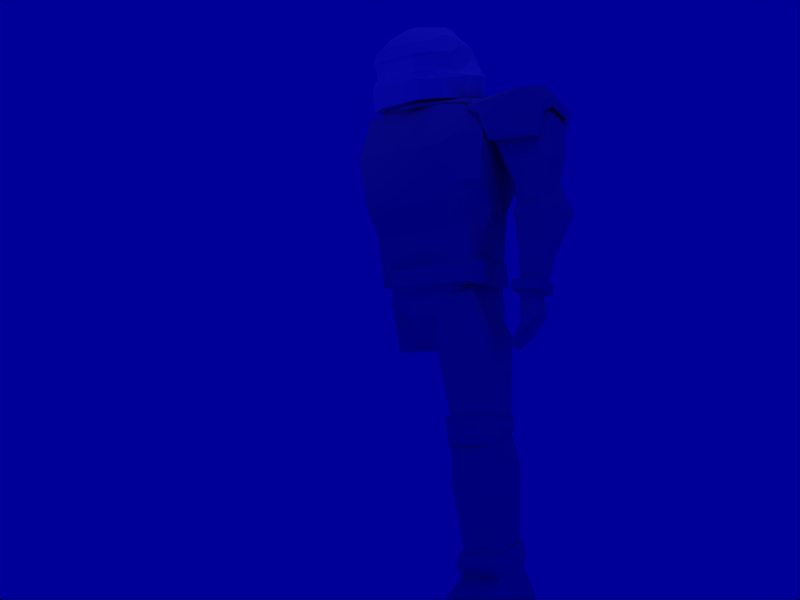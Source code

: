 # Source: helmet11.blend  (saved by Blender 2.23.0; exported with 4.5.12 LTS)
import bpy
from mathutils import Matrix  # noqa: F401  (used for matrix-valued properties, if any)

bpy.ops.wm.read_factory_settings(use_empty=True)
scene = bpy.context.scene
scene.name = '1'

# ---- collections
col_collection_1 = bpy.data.collections.new('Collection 1'); scene.collection.children.link(col_collection_1)

# ---- materials (node trees are filled in below, after node groups)
mat_material = bpy.data.materials.new('Material')
mat_material.alpha_threshold = 0.0
mat_material.preview_render_type = 'FLAT'
mat_material.diffuse_color = (1.0, 1.0, 1.0, 1.0)
mat_material.roughness = 0.0
mat_material.specular_intensity = 0.1439
mat_material.line_color = (0.0, 0.0, 0.0, 1.0)

# ---- material node trees

# ---- world
world_world = bpy.data.worlds.new('World'); scene.world = world_world
world_world.color = (0.0, 0.0, 0.6)
world_world.use_sun_shadow = False
world_world.sun_shadow_jitter_overblur = 0.0
world_world.cycles.sampling_method = 'MANUAL'
world_world.cycles.sample_map_resolution = 256

# ---- cameras
cam_camera = bpy.data.cameras.new('Camera')
cam_camera.passepartout_alpha = 0.2
cam_camera.clip_end = 100.0
cam_camera.lens = 39.48
cam_camera.ortho_scale = 6.484
cam_camera.show_passepartout = False
cam_camera.show_safe_areas = True
cam_camera.dof.focus_distance = 0.0
cam_camera.dof.aperture_fstop = 128.0

# ---- lights
light_lamp_003 = bpy.data.lights.new('Lamp.003', 'SPOT')
light_lamp_003.transmission_factor = 0.0
light_lamp_003.energy = 100.0
light_lamp_003.shadow_buffer_clip_start = 0.5
light_lamp_003.shadow_maximum_resolution = 0.006
light_lamp_003.use_absolute_resolution = True
light_lamp_003.spot_blend = 0.4747
light_lamp_003.cycles.use_multiple_importance_sampling = False
light_lamp_002 = bpy.data.lights.new('Lamp.002', 'SPOT')
light_lamp_002.transmission_factor = 0.0
light_lamp_002.energy = 100.0
light_lamp_002.shadow_buffer_clip_start = 0.5
light_lamp_002.shadow_maximum_resolution = 0.006
light_lamp_002.use_absolute_resolution = True
light_lamp_002.spot_blend = 0.7864
light_lamp_002.spot_size = 0.9477
light_lamp_002.cycles.use_multiple_importance_sampling = False
light_lamp_001 = bpy.data.lights.new('Lamp.001', 'SPOT')
light_lamp_001.transmission_factor = 0.0
light_lamp_001.energy = 100.0
light_lamp_001.shadow_buffer_clip_start = 0.5
light_lamp_001.shadow_maximum_resolution = 0.006
light_lamp_001.use_absolute_resolution = True
light_lamp_001.spot_blend = 0.4877
light_lamp_001.cycles.use_multiple_importance_sampling = False
light_lamp = bpy.data.lights.new('Lamp', 'SPOT')
light_lamp.transmission_factor = 0.0
light_lamp.energy = 100.0
light_lamp.shadow_buffer_clip_start = 0.5
light_lamp.shadow_maximum_resolution = 0.006
light_lamp.use_absolute_resolution = True
light_lamp.spot_blend = 0.6435
light_lamp.cycles.use_multiple_importance_sampling = False

# ---- meshes
me_cube_008 = bpy.data.meshes.new('Cube.008')
me_cube_008.from_pydata([(0.4454, 0.2688, -0.3903), (0.4186, 0.08063, -0.4497), (-0.3271, 0.2513, -0.4383), (-0.3004, 0.4394, -0.379), (0.4454, 0.2281, 0.2197), (0.4186, 0.03997, 0.1604), (-0.3271, 0.2106, 0.1718), (-0.3004, 0.3987, 0.2311), (-0.1697, 0.1832, 0.0406), (0.2612, 0.08457, 0.03402), (-0.1697, 0.2067, -0.3119), (0.2612, 0.1081, -0.3185), (0.2144, -0.3886, -0.2347), (-0.2959, -0.3861, -0.2699), (0.1466, -0.3728, 0.1178), (-0.249, -0.3574, 0.08267), (-0.3355, -0.6807, -0.1432), (-0.03438, -0.8096, -0.1705), (-0.3734, -0.6411, -0.366), (0.006565, -0.7573, -0.3934), (-0.2896, -0.3692, 0.04901), (-0.2877, -0.3332, -0.1771), (-0.2159, -0.01724, -0.2054), (-0.2159, -0.002712, 0.02307), (-0.48, -0.3871, -0.03701), (-0.4844, -0.3599, -0.1635), (-0.4147, -0.4445, -0.1443), (-0.4109, -0.4724, -0.01785), (-0.5122, -0.6277, -0.1851), (-0.5147, -0.5879, -0.2654), (-0.5634, -0.5695, -0.2671), (-0.5609, -0.6089, -0.1867), (-0.1219, -0.9326, -0.5547), (-0.3866, -0.8385, -0.5354), (-0.1324, -1.001, -0.3972), (-0.4081, -0.9042, -0.3778)], [], [(0, 1, 2, 3), (4, 7, 6, 5), (0, 4, 5, 1), (2, 6, 7, 3), (4, 0, 3, 7), (6, 2, 10, 8), (1, 5, 9, 11), (5, 6, 8, 9), (2, 1, 11, 10), (10, 11, 12, 13), (9, 8, 15, 14), (11, 9, 14, 12), (15, 13, 18, 16), (12, 14, 17, 19), (14, 15, 16, 17), (13, 12, 19, 18), (13, 15, 20, 21), (15, 8, 23, 20), (10, 13, 21, 22), (8, 10, 22, 23), (23, 22, 25, 24), (22, 21, 26, 25), (20, 23, 24, 27), (21, 20, 27, 26), (26, 27, 28, 29), (27, 24, 31, 28), (25, 26, 29, 30), (24, 25, 30, 31), (31, 30, 29, 28), (18, 19, 32, 33), (17, 16, 35, 34), (19, 17, 34, 32), (16, 18, 33, 35), (32, 34, 35, 33)])
me_cube_008.use_remesh_preserve_volume = False
me_cube_008.use_remesh_preserve_attributes = False
me_cube_008.use_mirror_vertex_groups = False
me_cube_008.update()
me_mesh_003 = bpy.data.meshes.new('Mesh.003')
me_mesh_003.from_pydata([(-1.18, 0.9457, 0.8063), (-1.423, 1.129, -0.66), (-1.423, -0.2125, -0.66), (-1.18, -0.2125, 0.8063), (1.0, 0.9457, 0.8063), (1.346, 1.129, -0.66), (1.14, -0.2125, -0.66), (0.7936, -0.2125, 0.8063), (0.4591, -1.216, 0.2691), (0.6896, -1.245, -0.6103), (-1.151, -1.216, 0.2691), (-1.313, -1.245, -0.6103), (-1.313, -1.176, -1.127), (0.6896, -1.176, -1.127), (1.14, -0.2125, -1.147), (1.346, 1.061, -1.132), (-1.423, -0.2125, -1.147), (-1.423, 1.061, -1.132), (0.3495, -1.496, -1.133), (-1.074, -1.496, -1.133), (-1.074, -1.563, -0.7455), (-0.9734, -1.563, -0.3661), (0.3495, -1.563, -0.7455), (0.2064, -1.563, -0.3661), (0.9957, -0.3585, 1.321), (1.202, 0.9373, 1.321), (-1.341, -0.3585, 1.321), (-1.341, 0.9373, 1.321), (-1.17, 0.9484, 2.119), (-1.188, -0.2909, 1.99), (1.126, 0.9484, 2.119), (0.9245, -0.2909, 1.99), (-1.297, 0.3337, 2.036), (1.098, 0.3337, 2.036), (0.004066, 0.9947, 2.103), (-0.1129, -0.3369, 1.969), (-0.05442, 0.3327, 2.175), (-1.043, 1.18, -0.9078), (0.9661, 1.18, -0.9078), (0.9661, 1.229, -0.5651), (0.7148, 1.096, 0.5274), (-1.043, 1.229, -0.5651), (-0.8663, 1.096, 0.5274), (-1.074, -1.496, -1.306), (0.3495, -1.496, -1.306), (-1.423, 1.061, -1.306), (-1.423, -0.2125, -1.32), (1.346, 1.061, -1.306), (1.14, -0.2125, -1.32), (0.6896, -1.176, -1.301), (-1.313, -1.176, -1.301)], [], [(0, 1, 2, 3), (4, 7, 6, 5), (7, 3, 10, 8), (6, 7, 8, 9), (3, 2, 11, 10), (11, 2, 16, 12), (6, 9, 13, 14), (5, 6, 14, 15), (2, 1, 17, 16), (13, 9, 22, 18), (11, 12, 19, 20), (10, 11, 20, 21), (9, 8, 23, 22), (8, 10, 21, 23), (20, 22, 23, 21), (22, 20, 19, 18), (3, 7, 24, 26), (4, 0, 27, 25), (7, 4, 25, 24), (0, 3, 26, 27), (26, 29, 32), (25, 30, 33), (27, 28, 34), (24, 31, 35), (30, 34, 36, 33), (28, 32, 36, 34), (29, 35, 36, 32), (31, 33, 36, 35), (35, 29, 26), (35, 26, 24), (34, 30, 25), (34, 25, 27), (33, 31, 24), (33, 24, 25), (32, 28, 27), (32, 27, 26), (17, 1, 41, 37), (15, 17, 37, 38), (5, 15, 38, 39), (0, 4, 40, 42), (4, 5, 39, 40), (1, 0, 42, 41), (42, 40, 39, 41), (41, 39, 38, 37), (19, 12, 50, 43), (18, 19, 43, 44), (13, 18, 44, 49), (17, 15, 47, 45), (16, 17, 45, 46), (15, 14, 48, 47), (14, 13, 49, 48), (12, 16, 46, 50), (45, 47, 48, 46), (46, 48, 49, 50), (50, 49, 44, 43)])
me_mesh_003.use_remesh_preserve_volume = False
me_mesh_003.use_remesh_preserve_attributes = False
me_mesh_003.use_mirror_vertex_groups = False
me_mesh_003.update()
me_mesh_002 = bpy.data.meshes.new('Mesh.002')
me_mesh_002.from_pydata([(-2.97, 1.446, 12.69), (-3.062, 1.746, 11.63), (-3.062, -1.092, 10.46), (-2.97, -0.5541, 12.69), (-0.9699, 1.446, 12.69), (-0.8773, 1.746, 11.63), (-0.8773, -1.092, 10.46), (-0.9699, -0.5541, 12.69), (-0.8773, -0.9438, 7.788), (-0.8773, 1.746, 8.544), (-3.062, -0.9438, 7.788), (-3.062, 1.746, 8.544), (-2.97, 1.446, 6.604), (-2.97, -0.6464, 6.34), (-0.9699, 1.446, 6.604), (-0.9699, -0.6464, 6.34), (-0.9699, -0.5541, 3.682), (-0.9699, 1.446, 3.209), (-2.97, -0.5541, 3.682), (-2.97, 1.446, 3.209), (-0.5869, 1.317, 3.905), (-0.5869, -0.4638, 3.905), (-0.5869, -0.4638, 6.929), (-0.5869, 1.317, 6.929), (-0.4908, 1.4, 8.258), (-0.4908, -0.8558, 8.59), (-0.4772, -0.4638, 12.49), (-0.3948, -0.7363, 11.15), (-0.3948, 1.4, 10.83), (-0.4772, 1.317, 12.49), (-0.03331, 1.189, 11.97), (0.03897, 1.261, 10.51), (0.03897, -0.612, 10.79), (-0.03331, -0.3731, 11.97), (-0.05703, -0.7168, 8.573), (-0.05703, 1.261, 8.282), (-0.143, 0.8256, 7.076), (-0.143, -0.01005, 7.076), (-0.3788, -0.01005, 6.091), (-0.3788, 0.8256, 6.091)], [], [(0, 1, 2, 3), (0, 4, 5, 1), (2, 6, 7, 3), (4, 0, 3, 7), (6, 2, 10, 8), (1, 5, 9, 11), (2, 1, 11, 10), (10, 11, 12, 13), (11, 9, 14, 12), (8, 10, 13, 15), (15, 13, 18, 16), (12, 14, 17, 19), (13, 12, 19, 18), (19, 17, 16, 18), (16, 17, 20, 21), (17, 14, 23, 20), (15, 16, 21, 22), (14, 9, 24, 23), (8, 15, 22, 25), (8, 9, 24, 25), (9, 5, 28, 24), (6, 8, 25, 27), (5, 4, 29, 28), (7, 6, 27, 26), (4, 7, 26, 29), (29, 26, 33, 30), (26, 27, 32, 33), (28, 29, 30, 31), (27, 25, 34, 32), (24, 28, 31, 35), (25, 24, 35, 34), (25, 22, 37, 34), (23, 24, 35, 36), (22, 21, 38, 37), (20, 23, 36, 39), (21, 20, 39, 38), (35, 34, 37, 36), (36, 37, 38, 39), (30, 33, 32), (31, 30, 32), (34, 32, 31), (34, 31, 35)])
me_mesh_002.use_remesh_preserve_volume = False
me_mesh_002.use_remesh_preserve_attributes = False
me_mesh_002.use_mirror_vertex_groups = False
me_mesh_002.update()
me_cube_007 = bpy.data.meshes.new('Cube.007')
me_cube_007.from_pydata([(1.242, 0.1974, -3.153), (1.262, -0.186, -3.157), (-0.34, -0.3197, -3.318), (-0.3103, 0.3934, -3.354), (1.241, 0.2561, -2.345), (1.262, -0.1588, -2.375), (-0.339, -0.2952, -2.28), (-0.3093, 0.4179, -2.316), (-0.5274, 0.2662, -2.506), (-0.5459, -0.1765, -2.484), (-0.5281, 0.2509, -3.15), (-0.5465, -0.1917, -3.128), (0.02476, 0.2465, -2.168), (0.008428, -0.1455, -2.149), (0.9142, -0.06613, -2.181), (0.9029, 0.1619, -2.165), (0.2994, 0.1661, -3.407), (0.2862, -0.1528, -3.391), (1.003, -0.09294, -3.319), (0.9939, 0.0785, -3.317)], [], [(0, 4, 5, 1), (1, 5, 6, 2), (4, 0, 3, 7), (7, 3, 10, 8), (2, 6, 9, 11), (6, 7, 8, 9), (3, 2, 11, 10), (11, 9, 8, 10), (4, 7, 12, 15), (7, 6, 13, 12), (6, 5, 14, 13), (5, 4, 15, 14), (15, 12, 13, 14), (3, 0, 19, 16), (2, 3, 16, 17), (1, 2, 17, 18), (0, 1, 18, 19), (19, 18, 17, 16)])
me_cube_007.use_remesh_preserve_volume = False
me_cube_007.use_remesh_preserve_attributes = False
me_cube_007.use_mirror_vertex_groups = False
me_cube_007.update()
me_cube_006 = bpy.data.meshes.new('Cube.006')
me_cube_006.from_pydata([(-0.2181, 1.032, 0.902), (-0.3853, 0.3812, 1.256), (0.7973, 0.3481, 1.256), (0.839, 0.9985, 0.902), (-0.2181, 1.032, -0.902), (-0.3853, 0.3812, -0.9846), (0.7973, 0.3481, -0.9846), (0.839, 0.9985, -0.902), (0.491, -0.9154, -0.7797), (-0.383, -0.8823, -0.7797), (0.491, -0.9154, 0.87), (-0.383, -0.8823, 0.87), (0.8373, 0.01986, 0.6467), (0.8469, 0.01922, -0.5014), (1.217, 0.9371, -0.5865), (1.188, 0.4844, -0.6441), (1.217, 0.9371, 0.6689), (1.188, 0.4844, 0.9151), (-0.5845, -0.6714, 0.7374), (-0.5845, -0.6714, -0.6145), (-0.5865, 0.364, -0.7824), (-0.4494, 0.897, -0.7147), (-0.5865, 0.364, 1.053), (-0.4494, 0.897, 0.7636)], [], [(5, 4, 7, 6), (3, 0, 1, 2), (4, 0, 3, 7), (2, 1, 11, 10), (5, 6, 8, 9), (8, 10, 11, 9), (8, 6, 15, 13), (10, 8, 13, 12), (2, 10, 12, 17), (7, 3, 16, 14), (3, 2, 17, 16), (6, 7, 14, 15), (14, 16, 17, 15), (15, 17, 12, 13), (11, 1, 22, 18), (9, 11, 18, 19), (5, 9, 19, 20), (0, 4, 21, 23), (1, 0, 23, 22), (4, 5, 20, 21), (23, 21, 20, 22), (22, 20, 19, 18)])
me_cube_006.use_remesh_preserve_volume = False
me_cube_006.use_remesh_preserve_attributes = False
me_cube_006.use_mirror_vertex_groups = False
me_cube_006.update()
me_cube_005 = bpy.data.meshes.new('Cube.005')
me_cube_005.from_pydata([(0.4756, 0.2471, -1.419), (0.5227, -1.0, -1.0), (-0.5227, -1.0, -1.0), (-0.5963, 0.2596, -1.437), (0.4756, 0.2471, 1.693), (0.5227, -1.0, 1.0), (-0.5227, -1.0, 1.0), (-0.5963, 0.2596, 1.675), (-0.5032, 0.992, 0.757), (0.5079, 0.992, 0.757), (-0.5032, 0.992, -1.178), (0.5079, 0.992, -1.178), (-0.6803, 0.8906, -1.01), (-0.6803, 0.8906, 0.6948), (-0.7623, 0.2452, 1.504), (-0.6974, -0.8647, 0.909), (-0.7623, 0.2452, -1.239), (-0.6974, -0.8647, -0.8534), (0.7354, 0.9065, -1.038), (0.7354, 0.9065, 0.6884), (0.7486, -0.8716, 0.9053), (1.2, 0.2594, 0.948), (0.7486, -0.8716, -0.8798), (1.204, 0.246, -0.7102)], [], [(0, 1, 2, 3), (4, 7, 6, 5), (1, 5, 6, 2), (7, 4, 9, 8), (0, 3, 10, 11), (9, 11, 10, 8), (10, 3, 16, 12), (8, 10, 12, 13), (7, 8, 13, 14), (2, 6, 15, 17), (6, 7, 14, 15), (3, 2, 17, 16), (17, 15, 14, 16), (16, 14, 13, 12), (9, 4, 21, 19), (11, 9, 19, 18), (0, 11, 18, 23), (5, 1, 22, 20), (4, 5, 20, 21), (1, 0, 23, 22), (23, 21, 20, 22), (21, 23, 18, 19)])
me_cube_005.use_remesh_preserve_volume = False
me_cube_005.use_remesh_preserve_attributes = False
me_cube_005.use_mirror_vertex_groups = False
me_cube_005.update()
me_cube_004 = bpy.data.meshes.new('Cube.004')
me_cube_004.from_pydata([(-0.7534, 0.4536, -1.692), (-0.6806, -0.009389, -1.593), (-0.91, -0.3528, -1.089), (-0.9933, 0.4272, -1.089), (-0.7534, 0.4536, 0.2287), (-0.6806, -0.00939, 0.1292), (-0.91, -0.3528, -0.3751), (-0.9933, 0.4272, -0.3751), (-0.5727, -0.9604, -0.449), (0.009859, -1.263, -0.449), (-0.5727, -0.9604, -1.015), (0.009859, -1.263, -1.015), (0.04016, -1.267, -2.048), (0.04016, -1.267, 0.5847), (-0.1984, 0.1103, 0.5789), (-0.08742, 0.4331, 0.5157), (-0.1984, 0.1103, -2.043), (-0.08742, 0.4331, -1.979), (0.9885, 0.426, -1.979), (0.8486, -0.3919, -2.075), (0.9885, 0.426, 0.5157), (0.8486, -0.3919, 0.6114), (0.4961, -0.9947, 0.5847), (0.4961, -0.9947, -2.048), (1.029, -0.4106, -0.7318), (1.12, 0.1231, -0.7318), (0.7893, -0.8403, -0.7318)], [], [(0, 1, 2, 3), (4, 7, 6, 5), (2, 6, 7, 3), (4, 0, 3, 7), (6, 2, 10, 8), (5, 6, 8, 9), (2, 1, 11, 10), (11, 9, 8, 10), (11, 1, 16, 12), (9, 11, 12, 13), (5, 9, 13, 14), (0, 4, 15, 17), (4, 5, 14, 15), (1, 0, 17, 16), (16, 17, 18, 19), (15, 14, 21, 20), (15, 20, 25), (14, 13, 22, 21), (12, 23, 26), (12, 16, 19, 23), (20, 21, 24), (19, 24, 23), (24, 21, 22), (24, 22, 26), (24, 19, 18), (24, 18, 25), (25, 20, 24), (26, 23, 24), (26, 22, 13), (26, 13, 12), (25, 18, 17), (25, 17, 15)])
me_cube_004.use_remesh_preserve_volume = False
me_cube_004.use_remesh_preserve_attributes = False
me_cube_004.use_mirror_vertex_groups = False
me_cube_004.update()
me_cube_003 = bpy.data.meshes.new('Cube.003')
me_cube_003.from_pydata([(1.225, 0.4387, -1.141), (1.225, -0.15, -1.141), (-0.7205, -0.03446, 0.1616), (-0.7205, 0.5542, 0.1616), (0.2788, 0.4387, 1.362), (0.2788, -0.15, 1.362), (-0.4835, -0.03446, 1.389), (-0.4835, 0.5542, 1.389), (-0.8356, 0.4665, 1.035), (-0.8356, 0.05325, 1.035), (-1.096, 0.4665, 0.1616), (-1.096, 0.05325, 0.1616), (1.39, -0.15, 1.268), (1.39, 0.4387, 1.268), (1.584, -0.15, -0.3019), (1.584, 0.4387, -0.3019), (1.755, 0.3658, -0.1842), (1.755, -0.07705, -0.1842), (1.716, 0.3658, 0.8193), (1.716, -0.07705, 0.8193), (-1.04, 0.05325, -0.9292), (-1.04, 0.4665, -0.9292), (-0.6653, 0.5542, -0.9293), (-0.6653, -0.03446, -0.9293)], [], [(0, 1, 2, 3), (4, 7, 6, 5), (1, 5, 6, 2), (4, 0, 3, 7), (7, 3, 10, 8), (2, 6, 9, 11), (6, 7, 8, 9), (11, 9, 8, 10), (5, 1, 14, 12), (0, 4, 13, 15), (4, 5, 12, 13), (1, 0, 15, 14), (14, 15, 16, 17), (13, 12, 19, 18), (15, 13, 18, 16), (12, 14, 17, 19), (16, 18, 19, 17), (11, 10, 21, 20), (2, 11, 20, 23), (10, 3, 22, 21), (3, 2, 23, 22), (22, 23, 20, 21)])
me_cube_003.use_remesh_preserve_volume = False
me_cube_003.use_remesh_preserve_attributes = False
me_cube_003.use_mirror_vertex_groups = False
me_cube_003.update()
me_cube_002 = bpy.data.meshes.new('Cube.002')
me_cube_002.from_pydata([(-0.03771, 0.46, -1.031), (-0.03771, -1.002, -1.031), (-0.8009, -1.02, -1.031), (-0.8009, 0.4425, -1.031), (-0.03771, 0.46, 1.031), (-0.03771, -1.002, 1.031), (-0.8009, -1.02, 1.031), (-0.8009, 0.4425, 1.031), (-0.9967, 0.7517, 1.031), (-0.3498, 0.9028, 1.031), (-0.9967, 0.7517, -1.031), (-0.3498, 0.9028, -1.031), (-0.4322, 1.068, -1.031), (-1.079, 0.9166, -1.031), (-0.4322, 1.068, 1.031), (-1.079, 0.9166, 1.031), (-1.205, 0.7074, 1.712), (-0.9497, 0.7074, 1.481), (-0.6968, 0.5781, 1.477), (-1.109, 0.5781, 1.712), (-0.9551, 0.3358, 1.712), (-0.9551, -0.8104, 1.712), (-0.5072, -0.8104, 1.712), (-0.5433, 0.3358, 1.477), (-0.911, -1.741, 1.328), (-1.233, -1.741, 1.328), (-1.122, -1.891, 0.8372), (-0.5733, -1.879, 0.8372), (-1.122, -1.891, -0.6461), (-0.5733, -1.879, -0.6461), (-0.6605, -2.431, -0.6461), (-1.117, -2.728, -0.6461), (-0.6605, -2.431, 0.8372), (-1.117, -2.728, 0.8372), (-1.228, -2.578, 1.328), (-0.9982, -2.293, 1.328)], [], [(0, 1, 2, 3), (2, 6, 7, 3), (3, 7, 8, 10), (0, 4, 9, 11), (0, 3, 10, 11), (11, 10, 13, 12), (11, 9, 14, 12), (10, 8, 15, 13), (13, 15, 14, 12), (0, 1, 5, 4), (15, 8, 19, 16), (14, 15, 16, 17), (14, 9, 18, 17), (8, 9, 18, 19), (9, 4, 23, 18), (8, 7, 20, 19), (4, 5, 22, 23), (7, 6, 21, 20), (23, 20, 21, 22), (20, 23, 18, 19), (16, 19, 18, 17), (21, 6, 26, 25), (22, 21, 25, 24), (22, 5, 27, 24), (6, 2, 28, 26), (5, 1, 29, 27), (2, 1, 29, 28), (28, 29, 30, 31), (27, 29, 30, 32), (26, 28, 31, 33), (24, 27, 32, 35), (24, 25, 34, 35), (25, 26, 33, 34), (30, 32, 33, 31), (33, 32, 35, 34)])
me_cube_002.use_remesh_preserve_volume = False
me_cube_002.use_remesh_preserve_attributes = False
me_cube_002.use_mirror_vertex_groups = False
me_cube_002.update()
me_cube_001 = bpy.data.meshes.new('Cube.001')
me_cube_001.from_pydata([(0.3263, 0.5497, -0.4423), (0.3743, -0.4613, -0.4423), (-0.03228, -0.6942, -0.4539), (-0.1366, 0.5591, -0.4539), (0.3982, 0.5497, 0.4264), (0.4393, -0.4103, 0.4264), (-0.03228, -0.6942, 0.4539), (-0.1366, 0.5591, 0.4539), (-0.1366, 0.744, 0.312), (0.3982, 0.7071, 0.3055), (-0.1366, 0.744, -0.312), (0.3263, 0.7071, -0.3215), (-0.03228, -0.8514, 0.3084), (0.4742, -0.5311, 0.3024), (-0.03228, -0.8514, -0.3084), (0.4092, -0.582, -0.3184), (0.7193, -0.3931, -0.3236), (0.7033, -0.3931, 0.2517), (0.7193, 0.4975, -0.3262), (0.7033, 0.4975, 0.2542), (0.7033, -0.2811, 0.3554), (0.7033, 0.3658, 0.3554), (0.7193, -0.2811, -0.4273), (0.7193, 0.3658, -0.4273), (-0.3555, -0.5041, -0.2378), (-0.3555, -0.5041, 0.2378), (-0.4237, 0.5007, -0.2406), (-0.4237, 0.5007, 0.2406), (-0.4237, 0.3581, 0.3501), (-0.3555, -0.3829, 0.3501), (-0.4237, 0.3581, -0.3501), (-0.3555, -0.3829, -0.3501), (1.078, 0.4867, -0.3969), (1.078, -0.4279, -0.3969), (1.038, 0.3159, 0.3179), (1.038, -0.2464, 0.3179), (1.047, 0.4304, 0.2305), (1.041, 0.6729, -0.2589), (1.047, -0.3437, 0.2282), (1.04, -0.5863, -0.2554), (1.17, -0.7222, -0.2894), (1.115, -0.4273, 0.2766), (1.172, 0.8089, -0.2936), (1.115, 0.514, 0.2793), (1.104, -0.3089, 0.3856), (1.104, 0.3747, 0.3856), (1.217, -0.5297, -0.4614), (1.217, 0.5824, -0.4614), (1.33, 0.5824, -0.4307), (1.33, -0.5297, -0.4307), (1.175, 0.3747, 0.3929), (1.175, -0.3089, 0.3929), (1.186, 0.514, 0.2866), (1.285, 0.8089, -0.2629), (1.187, -0.4273, 0.2839), (1.284, -0.7222, -0.2586), (1.38, -0.657, -0.199), (1.255, -0.3872, 0.271), (1.381, 0.7436, -0.2028), (1.255, 0.4738, 0.2734), (1.245, -0.2789, 0.3707), (1.245, 0.3465, 0.3707), (1.423, -0.4809, -0.3563), (1.423, 0.5365, -0.3563), (1.95, 0.2373, -0.132), (1.916, -0.2471, -0.1393), (1.832, 0.2373, 0.4233), (1.797, -0.2471, 0.416), (1.854, 0.336, 0.3502), (1.941, 0.336, -0.05593), (1.808, -0.331, 0.3382), (1.893, -0.331, -0.06406), (2.375, -0.3113, 0.08482), (2.308, -0.3113, 0.3985), (2.41, 0.1734, 0.09073), (2.342, 0.1734, 0.4072), (2.301, -0.2504, 0.4551), (2.326, 0.1017, 0.4603), (2.391, -0.2504, 0.03014), (2.416, 0.1017, 0.03543)], [], [(0, 1, 2, 3), (4, 7, 6, 5), (7, 4, 9, 8), (0, 3, 10, 11), (10, 8, 9, 11), (5, 6, 12, 13), (2, 1, 15, 14), (15, 13, 12, 14), (15, 1, 22, 16), (13, 15, 16, 17), (5, 13, 17, 20), (9, 4, 21, 19), (11, 9, 19, 18), (0, 11, 18, 23), (4, 5, 20, 21), (1, 0, 23, 22), (12, 6, 29, 25), (14, 12, 25, 24), (2, 14, 24, 31), (10, 3, 30, 26), (8, 10, 26, 27), (7, 8, 27, 28), (6, 7, 28, 29), (3, 2, 31, 30), (31, 29, 28, 30), (30, 28, 27, 26), (29, 31, 24, 25), (22, 23, 32, 33), (21, 20, 35, 34), (23, 18, 37, 32), (18, 19, 36, 37), (19, 21, 34, 36), (20, 17, 38, 35), (17, 16, 39, 38), (16, 22, 33, 39), (39, 33, 46, 40), (38, 39, 40, 41), (35, 38, 41, 44), (36, 34, 45, 43), (37, 36, 43, 42), (32, 37, 42, 47), (34, 35, 44, 45), (33, 32, 47, 46), (46, 47, 48, 49), (45, 44, 51, 50), (47, 42, 53, 48), (42, 43, 52, 53), (43, 45, 50, 52), (44, 41, 54, 51), (41, 40, 55, 54), (40, 46, 49, 55), (55, 49, 62, 56), (54, 55, 56, 57), (51, 54, 57, 60), (52, 50, 61, 59), (53, 52, 59, 58), (48, 53, 58, 63), (50, 51, 60, 61), (49, 48, 63, 62), (62, 63, 64, 65), (61, 60, 67, 66), (63, 58, 69, 64), (58, 59, 68, 69), (59, 61, 66, 68), (60, 57, 70, 67), (57, 56, 71, 70), (56, 62, 65, 71), (71, 65, 78, 72), (70, 71, 72, 73), (67, 70, 73, 76), (68, 66, 77, 75), (69, 68, 75, 74), (64, 69, 74, 79), (66, 67, 76, 77), (65, 64, 79, 78), (79, 77, 76, 78), (77, 79, 74, 75), (78, 76, 73, 72)])
me_cube_001.use_remesh_preserve_volume = False
me_cube_001.use_remesh_preserve_attributes = False
me_cube_001.use_mirror_vertex_groups = False
me_cube_001.update()
me_plane_002 = bpy.data.meshes.new('Plane.002')
me_plane_002.from_pydata([(0.6319, 0.6771, -3.046e-08), (1.0, 0.2261, -9.883e-09), (-0.5771, 0.409, 0.07331), (-0.9349, 0.6847, -3.169e-08), (-0.7309, 0.8408, -0.2399), (0.418, 0.7869, -0.2399), (0.418, 0.7869, -1.543), (-0.7309, 0.8408, -1.543), (-0.9349, 0.6847, -1.783), (-0.5771, 0.4701, -1.783), (1.0, 0.2261, -1.783), (0.6319, 0.6771, -1.783), (0.6554, -0.4811, -1.783), (-0.4928, -0.229, -1.783), (-0.4928, -0.229, -1.96e-08), (0.6554, -0.4811, 1.972e-09), (0.6487, -0.4778, -0.2133), (-0.3978, -0.2546, -0.2133), (-0.3978, -0.2546, -1.569), (0.6487, -0.4778, -1.569), (0.9108, 0.06015, -1.569), (0.9108, 0.06015, -0.2133), (0.7238, 0.4424, -0.2133), (0.7238, 0.4424, -1.569), (-0.3271, 0.4817, -1.569), (-0.4117, 0.09613, -1.569), (-0.4117, 0.09613, -0.2133), (-0.3271, 0.4817, -0.2133), (-0.5771, 0.4701, -0.8914), (-0.4928, -0.229, -0.8914), (-0.5389, 0.08842, 0.07777), (0.8704, 0.2596, -0.8914), (0.9704, 0.5067, -0.8914), (0.4905, 0.9002, -0.8914), (0.8115, 0.8074, -0.8914)], [], [(0, 3, 2, 1), (3, 0, 5, 4), (3, 4, 7, 8), (4, 5, 33), (5, 0, 34, 33), (0, 1, 32), (8, 9, 28), (11, 8, 9, 10), (8, 11, 6, 7), (10, 9, 13, 12), (29, 14, 30), (1, 2, 30), (15, 14, 17, 16), (1, 15, 16, 21), (14, 29, 17), (10, 12, 19, 20), (12, 13, 18, 19), (1, 21, 31), (20, 31, 23), (19, 18, 25, 24), (20, 19, 24, 23), (17, 18, 25, 26), (21, 16, 27, 22), (16, 17, 26, 27), (23, 22, 27, 24), (27, 26, 25, 24), (29, 13, 18), (29, 18, 17), (28, 9, 13, 29), (28, 2, 3), (28, 3, 8), (30, 14, 15), (30, 15, 1), (30, 2, 28), (30, 28, 29), (31, 21, 22), (31, 22, 23), (31, 20, 10), (31, 10, 32), (32, 1, 31), (32, 10, 11), (11, 34, 32), (34, 0, 32), (34, 11, 6, 33), (33, 6, 7), (33, 7, 4)])
me_plane_002.use_remesh_preserve_volume = False
me_plane_002.use_remesh_preserve_attributes = False
me_plane_002.use_mirror_vertex_groups = False
me_plane_002.update()
me_mesh_001 = bpy.data.meshes.new('Mesh.001')
me_mesh_001.from_pydata([], [], [])
me_mesh_001.use_remesh_preserve_volume = False
me_mesh_001.use_remesh_preserve_attributes = False
me_mesh_001.use_mirror_vertex_groups = False
me_mesh_001.update()
me_mesh = bpy.data.meshes.new('Mesh')
me_mesh.from_pydata([(0.515, 0.8091, 0.2096), (0.6834, 0.4542, 0.2096), (0.9091, -0.2387, 0.2042), (0.8399, -0.4537, 0.2042), (0.6428, -0.6359, 0.2042), (0.3479, -0.7577, 0.2042), (1.226e-07, -0.8005, 0.2042), (-0.3479, -0.7577, 0.2042), (-0.6428, -0.6359, 0.2042), (-0.8399, -0.4537, 0.2042), (-0.9091, -0.2387, 0.2042), (-0.7522, 0.4542, 0.2096), (-0.5838, 0.8091, 0.2096), (-0.3317, 1.046, 0.2096), (-0.03438, 1.13, 0.2096), (0.2629, 1.046, 0.2096), (0.5105, 0.8666, 0.6767), (0.6774, 0.5152, 0.6597), (0.9012, -0.3536, 0.6504), (0.8326, -0.5664, 0.6402), (0.6372, -0.7468, 0.6315), (0.3449, -0.8674, 0.6257), (-1.755e-06, -0.9097, 0.6236), (-0.3449, -0.8674, 0.6257), (-0.6372, -0.7468, 0.6315), (-0.8326, -0.5664, 0.6402), (-0.9012, -0.3536, 0.6504), (-0.7456, 0.5152, 0.6597), (-0.5787, 0.8666, 0.6767), (-0.3288, 1.101, 0.688), (-0.03408, 1.184, 0.692), (0.2606, 1.101, 0.688), (-1.472e-08, -0.2387, 0.2042), (-1.506e-08, -0.3536, 0.6504)], [], [(32, 0, 1), (33, 17, 16), (32, 1, 2), (33, 18, 17), (32, 2, 3), (33, 19, 18), (32, 3, 4), (33, 20, 19), (32, 4, 5), (33, 21, 20), (32, 5, 6), (33, 22, 21), (32, 6, 7), (33, 23, 22), (32, 7, 8), (33, 24, 23), (32, 8, 9), (33, 25, 24), (32, 9, 10), (33, 26, 25), (32, 10, 11), (33, 27, 26), (32, 11, 12), (33, 28, 27), (32, 12, 13), (33, 29, 28), (32, 13, 14), (33, 30, 29), (32, 14, 15), (33, 31, 30), (15, 0, 32), (33, 16, 31), (0, 16, 17, 1), (1, 17, 18, 2), (2, 18, 19, 3), (3, 19, 20, 4), (4, 20, 21, 5), (5, 21, 22, 6), (6, 22, 23, 7), (7, 23, 24, 8), (8, 24, 25, 9), (9, 25, 26, 10), (10, 26, 27, 11), (11, 27, 28, 12), (12, 28, 29, 13), (13, 29, 30, 14), (14, 30, 31, 15), (16, 0, 15, 31)])
me_mesh.use_remesh_preserve_volume = False
me_mesh.use_remesh_preserve_attributes = False
me_mesh.use_mirror_vertex_groups = False
me_mesh.update()
me_cube = bpy.data.meshes.new('Cube')
me_cube.from_pydata([(0.3215, -0.003685, 0.05317), (0.1877, -0.3675, 0.05317), (-0.3026, -0.617, 0.05317), (-0.143, -0.1454, 0.05317), (0.2614, 0.09306, 1.325), (0.08562, -0.3202, 1.375), (-0.3434, -0.5669, 1.253), (-0.1676, -0.1536, 1.203), (-0.2388, 0.05014, 1.914), (-0.3141, -0.1597, 2.072), (-0.09127, 0.1026, 2.461), (-0.01601, 0.3124, 2.303), (-0.7527, 0.8681, 2.565), (-0.7682, 0.7614, 2.679), (-0.92, 0.6133, 2.366), (-0.8478, 0.7347, 2.24), (-1.502, 1.312, 1.747), (-1.569, 1.275, 1.877), (-1.572, 1.405, 2.197), (-1.505, 1.441, 2.068), (-1.699, 1.575, 1.703), (-1.757, 1.557, 1.783), (-1.729, 1.444, 1.586), (-1.671, 1.462, 1.506), (-1.178, 1.189, 2.386), (-1.225, 1.115, 2.525), (-1.297, 0.967, 2.197), (-1.223, 1.047, 2.063), (-1.851, 1.599, 0.7258), (-1.927, 1.594, 0.7461), (-1.997, 1.738, 0.7936), (-1.922, 1.744, 0.7733), (-1.952, 1.767, -0.01604), (-2.029, 1.762, -0.01516), (-1.957, 1.616, -0.0141), (-1.88, 1.621, -0.01498), (-0.4803, 0.3691, 2.195), (-0.322, 0.566, 2.552), (-0.5535, 0.2043, 2.337), (-0.367, 0.4083, 2.688)], [], [(0, 1, 2, 3), (0, 4, 5, 1), (1, 5, 6, 2), (2, 6, 7, 3), (4, 0, 3, 7), (5, 4, 11, 10), (6, 5, 10, 9), (7, 6, 9, 8), (4, 7, 8, 11), (11, 8, 36, 37), (8, 9, 38, 36), (9, 10, 39, 38), (10, 11, 37, 39), (13, 12, 24, 25), (14, 13, 25, 26), (15, 14, 26, 27), (12, 15, 27, 24), (19, 16, 23, 20), (16, 17, 22, 23), (17, 18, 21, 22), (18, 19, 20, 21), (27, 16, 19, 24), (26, 17, 16, 27), (25, 18, 17, 26), (24, 19, 18, 25), (21, 20, 31, 30), (22, 21, 30, 29), (23, 22, 29, 28), (20, 23, 28, 31), (31, 28, 35, 32), (28, 29, 34, 35), (29, 30, 33, 34), (30, 31, 32, 33), (32, 35, 34, 33), (37, 12, 13, 39), (39, 13, 14, 38), (38, 14, 15, 36), (36, 15, 12, 37)])
me_cube.use_remesh_preserve_volume = False
me_cube.use_remesh_preserve_attributes = False
me_cube.use_mirror_vertex_groups = False
me_cube.update()
me_plane = bpy.data.meshes.new('Plane')
me_plane.from_pydata([(1.0, 0.986, -1.014), (1.165, 0.3031, -1.014), (-1.117, 0.3031, -1.014), (-1.0, 0.986, -1.014), (-0.5, 1.379, -0.9823), (0.5, 1.379, -0.9823), (-1.245, 0.2063, -1.014), (1.245, 0.2063, -1.014), (1.228, -0.2874, -1.014), (-1.228, -0.2874, -1.014), (-1.228, -0.8176, -1.015), (1.228, -0.8176, -1.015), (1.13, -0.9925, -1.014), (-1.13, -0.9925, -1.014), (-1.13, -1.21, -0.3839), (1.13, -1.21, -0.3839), (1.228, -1.035, -0.3847), (-1.228, -1.035, -0.3847), (-1.404, -0.3219, -0.4553), (1.404, -0.3219, -0.4553), (1.424, 0.1872, -0.4947), (-1.424, 0.1872, -0.4947), (0.5717, 1.498, -0.5078), (-0.5717, 1.498, -0.5078), (-0.9577, 1.045, -0.5393), (-1.281, 0.2872, -0.4947), (1.329, 0.2872, -0.4947), (0.9577, 1.045, -0.5393), (0.8437, 1.066, -0.2917), (0.9419, 0.5883, -0.3434), (-0.9419, 0.5883, -0.3434), (-0.8437, 1.066, -0.2917), (-0.4218, 1.408, -0.2917), (0.4218, 1.408, -0.2917), (-1.187, -0.1877, -0.3259), (1.187, -0.1877, -0.3259), (1.296, -0.609, -0.2111), (-1.296, -0.609, -0.2111), (-1.134, -0.9657, -0.1408), (1.134, -0.9657, -0.1408), (0.9294, -1.209, -0.1003), (-0.9294, -1.209, -0.1003), (-0.8002, -1.169, 0.3477), (0.8002, -1.169, 0.3477), (0.9763, -0.9587, 0.3083), (-0.9763, -0.9587, 0.3083), (-1.116, -0.5763, 0.3354), (1.116, -0.5763, 0.3354), (1.022, -0.1407, 0.34), (-1.022, -0.1407, 0.34), (0.4967, 1.361, 0.1095), (-0.4967, 1.361, 0.1095), (-0.8632, 1.046, 0.1151), (-1.029, 0.4571, 0.1424), (1.029, 0.4571, 0.1424), (0.8632, 1.046, 0.1151), (0.7792, 0.8719, 0.424), (0.8698, 0.4121, 0.5895), (-0.8698, 0.4121, 0.5895), (-0.7792, 0.8719, 0.424), (-0.3896, 1.296, 0.3925), (0.3896, 1.296, 0.3925), (-0.9309, -0.01573, 0.5954), (0.9309, -0.01573, 0.5954), (0.9946, -0.6023, 0.4693), (-0.9946, -0.6023, 0.4693), (-0.8699, -0.8449, 0.4816), (0.8699, -0.8449, 0.4816), (0.4834, -1.071, 0.6849), (-0.4834, -1.071, 0.6849), (0.8147, 0.9767, 0.06009), (0.9095, 0.3976, 0.06793), (-0.9095, 0.3976, 0.06793), (-0.8147, 0.9767, 0.06009), (-0.4074, 1.286, 0.06009), (0.4074, 1.286, 0.06009), (-0.8384, -0.02589, 0.191), (0.8384, -0.02589, 0.191), (0.8416, -0.06959, -0.2982), (-0.8416, -0.06959, -0.2982), (0.4056, 1.285, -0.2943), (-0.4056, 1.285, -0.2943), (-0.8174, 0.9751, -0.2894), (-0.913, 0.4603, -0.3455), (0.913, 0.4603, -0.3455), (0.8174, 0.9751, -0.2894), (-0.6418, -0.7333, 0.8183), (0.6418, -0.7333, 0.8183), (0.6977, -0.4657, 0.8809), (-0.6977, -0.4657, 0.8809), (-0.6559, -0.143, 0.8964), (0.6559, -0.143, 0.8964), (0.6572, 0.1194, 0.8432), (-0.6572, 0.1194, 0.8432), (0.2821, 1.034, 0.6272), (-0.2821, 1.034, 0.6272), (-0.5642, 0.7044, 0.6503), (-0.6298, 0.4513, 0.756), (0.6298, 0.4513, 0.756), (0.5642, 0.7044, 0.6503), (-3.561e-09, -1.326, -0.827), (-3.138e-09, -1.498, -0.33), (-2.952e-09, -1.497, -0.1064), (-1.917e-08, -1.428, 0.2648), (0.565, -1.406, -0.357), (0.4647, -1.405, -0.1034), (0.4001, -1.35, 0.3062), (-0.4001, -1.35, 0.3062), (-0.4647, -1.405, -0.1034), (-0.565, -1.406, -0.357), (1.105, -0.4457, -0.007245), (-1.105, -0.4457, -0.007245), (-0.84, -0.3112, -0.04967), (0.84, -0.3112, -0.04967), (-2.98e-08, -0.7333, 0.9371), (2.833e-08, 0.6071, 0.8822), (0.0, 0.1194, 1.007), (0.0, -0.143, 1.015), (0.0, -0.4657, 0.9997)], [], [(0, 5, 1), (4, 3, 2), (1, 5, 4, 2), (1, 2, 6, 7), (7, 6, 9, 8), (8, 9, 10, 11), (10, 13, 100), (11, 12, 15, 16), (100, 101, 104), (13, 10, 17, 14), (8, 11, 16, 19), (10, 9, 18, 17), (7, 8, 19, 20), (9, 6, 21, 18), (1, 7, 20, 26), (6, 2, 25, 21), (4, 5, 22, 23), (2, 3, 24, 25), (3, 4, 23, 24), (0, 1, 26, 27), (5, 0, 27, 22), (22, 27, 28, 33), (27, 26, 29, 28), (24, 23, 32, 31), (25, 24, 31, 30), (23, 22, 33, 32), (21, 25, 30, 34), (26, 20, 35, 29), (18, 21, 34, 37), (20, 19, 36, 35), (17, 18, 37, 38), (19, 16, 39, 36), (14, 17, 38, 41), (15, 104, 105, 40), (16, 15, 40, 39), (39, 40, 43, 44), (40, 105, 106, 43), (41, 38, 45, 42), (36, 39, 44, 47), (38, 37, 46, 45), (47, 48, 110), (37, 34, 111), (50, 55, 56, 61), (55, 54, 57, 56), (52, 51, 60, 59), (53, 52, 59, 58), (51, 50, 61, 60), (49, 53, 58, 62), (54, 48, 63, 57), (46, 49, 62, 65), (48, 47, 64, 63), (45, 46, 65, 66), (47, 44, 67, 64), (42, 45, 66, 69), (43, 106, 68), (44, 43, 68, 67), (55, 50, 75, 70), (54, 55, 70, 71), (51, 52, 73, 74), (52, 53, 72, 73), (50, 51, 74, 75), (53, 49, 76, 72), (48, 54, 71, 77), (49, 111, 112, 76), (35, 110, 113, 78), (29, 35, 78, 84), (34, 30, 83, 79), (32, 33, 80, 81), (30, 31, 82, 83), (31, 32, 81, 82), (28, 29, 84, 85), (33, 28, 85, 80), (84, 78, 113), (72, 76, 112), (81, 80, 75, 74), (83, 82, 73, 72), (82, 81, 74, 73), (85, 84, 71, 70), (80, 85, 70, 75), (67, 68, 87, 88), (69, 86, 114), (69, 66, 89, 86), (64, 67, 88, 91), (66, 65, 90, 89), (63, 64, 91, 92), (65, 62, 93, 90), (57, 63, 92, 98), (62, 58, 97, 93), (60, 61, 94, 95), (58, 59, 96, 97), (59, 60, 95, 96), (56, 57, 98, 99), (61, 56, 99, 94), (99, 94, 98), (95, 96, 97), (95, 97, 115), (98, 115, 116, 92), (92, 116, 117, 91), (91, 117, 118, 88), (88, 118, 114, 87), (103, 107, 69), (103, 69, 68), (102, 108, 107, 103), (101, 109, 108, 102), (13, 14, 109), (100, 12, 11), (100, 11, 10), (109, 101, 100), (109, 100, 13), (109, 14, 41, 108), (108, 41, 42, 107), (107, 42, 69), (106, 103, 68), (105, 102, 103, 106), (104, 101, 102, 105), (104, 15, 12), (104, 12, 100), (112, 79, 83), (112, 83, 72), (113, 77, 71), (113, 71, 84), (110, 48, 77, 113), (111, 34, 79, 112), (111, 49, 46), (111, 46, 37), (110, 35, 36), (110, 36, 47), (118, 89, 86, 114), (117, 90, 89, 118), (116, 93, 90, 117), (115, 97, 93, 116), (115, 98, 94), (115, 94, 95), (114, 87, 68), (114, 68, 69)])
_uv = me_plane.uv_layers.new(name='UVMap')
_uv.uv.foreach_set('vector', [0.2747, 0.07804, 0.3311, 0.09608, 0.2084, 0.041, 0.4195, 0.09608, 0.4759, 0.07804, 0.541, 0.03022, 0.2084, 0.041, 0.3311, 0.09608, 0.4195, 0.09608, 0.541, 0.03022, 0.2084, 0.041, 0.541, 0.03022, 0.5531, 0.05458, 0.1974, 0.05458, 0.9725, 0.05458, 0.5531, 0.05458, 0.6016, 0.05807, 0.924, 0.05807, 0.924, 0.05807, 0.6016, 0.05807, 0.6445, 0.1003, 0.8811, 0.1003, 0.6445, 0.1003, 0.6606, 0.1059, 0.7628, 0.1313, 0.106, 0.1003, 0.08989, 0.1059, 0.07815, 0.308, 0.09253, 0.3044, 0.7628, 0.1313, 0.7628, 0.3168, 0.8086, 0.3084, 0.6606, 0.1059, 0.6445, 0.1003, 0.658, 0.3044, 0.6724, 0.308, 0.1489, 0.05807, 0.106, 0.1003, 0.09253, 0.3044, 0.15, 0.2657, 0.6445, 0.1003, 0.6016, 0.05807, 0.6005, 0.2657, 0.658, 0.3044, 0.1974, 0.05458, 0.1489, 0.05807, 0.15, 0.2657, 0.1938, 0.2497, 0.6016, 0.05807, 0.5531, 0.05458, 0.5567, 0.2497, 0.6005, 0.2657, 0.2084, 0.041, 0.1974, 0.05458, 0.1938, 0.2497, 0.2038, 0.2406, 0.5531, 0.05458, 0.541, 0.03022, 0.546, 0.2348, 0.5567, 0.2497, 0.4195, 0.09608, 0.3311, 0.09608, 0.3315, 0.28, 0.419, 0.28, 0.541, 0.03022, 0.4759, 0.07804, 0.4751, 0.2643, 0.546, 0.2348, 0.4759, 0.07804, 0.4195, 0.09608, 0.419, 0.28, 0.4751, 0.2643, 0.2747, 0.07804, 0.2084, 0.041, 0.2038, 0.2406, 0.2754, 0.2643, 0.3311, 0.09608, 0.2747, 0.07804, 0.2754, 0.2643, 0.3315, 0.28, 0.3315, 0.28, 0.2754, 0.2643, 0.273, 0.362, 0.3299, 0.3632, 0.2754, 0.2643, 0.2038, 0.2406, 0.2202, 0.3225, 0.273, 0.362, 0.4751, 0.2643, 0.419, 0.28, 0.4207, 0.3632, 0.4775, 0.362, 0.546, 0.2348, 0.4751, 0.2643, 0.4775, 0.362, 0.5303, 0.3225, 0.419, 0.28, 0.3315, 0.28, 0.3299, 0.3632, 0.4207, 0.3632, 0.5567, 0.2497, 0.546, 0.2348, 0.5303, 0.3225, 0.6011, 0.3346, 0.2038, 0.2406, 0.1938, 0.2497, 0.1495, 0.3346, 0.2202, 0.3225, 0.6005, 0.2657, 0.5567, 0.2497, 0.6011, 0.3346, 0.6266, 0.355, 0.1938, 0.2497, 0.15, 0.2657, 0.1239, 0.355, 0.1495, 0.3346, 0.658, 0.3044, 0.6005, 0.2657, 0.6266, 0.355, 0.6588, 0.3829, 0.15, 0.2657, 0.09253, 0.3044, 0.09171, 0.3829, 0.1239, 0.355, 0.6724, 0.308, 0.658, 0.3044, 0.6588, 0.3829, 0.6841, 0.398, 0.07815, 0.308, 0.03354, 0.3084, 0.02599, 0.3965, 0.06642, 0.398, 0.09253, 0.3044, 0.07815, 0.308, 0.06642, 0.398, 0.09171, 0.3829, 0.09171, 0.3829, 0.06642, 0.398, 0.05964, 0.5629, 0.08292, 0.5539, 0.06642, 0.398, 0.02599, 0.3965, 0.02218, 0.5485, 0.05964, 0.5629, 0.6841, 0.398, 0.6588, 0.3829, 0.6676, 0.5539, 0.6909, 0.5629, 0.1239, 0.355, 0.09171, 0.3829, 0.08292, 0.5539, 0.1189, 0.5775, 0.6588, 0.3829, 0.6266, 0.355, 0.6317, 0.5775, 0.6676, 0.5539, 0.1189, 0.5775, 0.1501, 0.6174, 0.1498, 0.476, 0.6266, 0.355, 0.6011, 0.3346, 0.6008, 0.476, 0.3307, 0.4975, 0.2748, 0.5017, 0.2821, 0.6339, 0.338, 0.5954, 0.2748, 0.5017, 0.2218, 0.5514, 0.2308, 0.7441, 0.2821, 0.6339, 0.4757, 0.5017, 0.4198, 0.4975, 0.4125, 0.5954, 0.4685, 0.6339, 0.5288, 0.5514, 0.4757, 0.5017, 0.4685, 0.6339, 0.5197, 0.7441, 0.4198, 0.4975, 0.3307, 0.4975, 0.338, 0.5954, 0.4125, 0.5954, 0.6005, 0.6174, 0.5288, 0.5514, 0.5197, 0.7441, 0.577, 0.7496, 0.2218, 0.5514, 0.1501, 0.6174, 0.1735, 0.7496, 0.2308, 0.7441, 0.6317, 0.5775, 0.6005, 0.6174, 0.577, 0.7496, 0.6402, 0.6434, 0.1501, 0.6174, 0.1189, 0.5775, 0.1104, 0.6434, 0.1735, 0.7496, 0.6676, 0.5539, 0.6317, 0.5775, 0.6402, 0.6434, 0.6673, 0.6384, 0.1189, 0.5775, 0.08292, 0.5539, 0.08323, 0.6384, 0.1104, 0.6434, 0.6909, 0.5629, 0.6676, 0.5539, 0.6673, 0.6384, 0.6805, 0.6854, 0.05964, 0.5629, 0.02218, 0.5485, 0.06999, 0.6854, 0.08292, 0.5539, 0.05964, 0.5629, 0.06999, 0.6854, 0.08323, 0.6384, 0.2748, 0.5017, 0.3307, 0.4975, 0.3342, 0.4908, 0.2823, 0.4943, 0.2218, 0.5514, 0.2748, 0.5017, 0.2823, 0.4943, 0.2227, 0.5475, 0.4198, 0.4975, 0.4757, 0.5017, 0.4682, 0.4943, 0.4163, 0.4908, 0.4757, 0.5017, 0.5288, 0.5514, 0.5278, 0.5475, 0.4682, 0.4943, 0.3307, 0.4975, 0.4198, 0.4975, 0.4163, 0.4908, 0.3342, 0.4908, 0.5288, 0.5514, 0.6005, 0.6174, 0.5911, 0.5937, 0.5278, 0.5475, 0.1501, 0.6174, 0.2218, 0.5514, 0.2227, 0.5475, 0.1595, 0.5937, 0.6005, 0.6174, 0.6008, 0.476, 0.5925, 0.4794, 0.5911, 0.5937, 0.1495, 0.3346, 0.1498, 0.476, 0.158, 0.4794, 0.1566, 0.3652, 0.2202, 0.3225, 0.1495, 0.3346, 0.1566, 0.3652, 0.2203, 0.3417, 0.6011, 0.3346, 0.5303, 0.3225, 0.5303, 0.3417, 0.5939, 0.3652, 0.4207, 0.3632, 0.3299, 0.3632, 0.3298, 0.3687, 0.4207, 0.3687, 0.5303, 0.3225, 0.4775, 0.362, 0.4775, 0.3676, 0.5303, 0.3417, 0.4775, 0.362, 0.4207, 0.3632, 0.4207, 0.3687, 0.4775, 0.3676, 0.273, 0.362, 0.2202, 0.3225, 0.2203, 0.3417, 0.273, 0.3676, 0.3299, 0.3632, 0.273, 0.362, 0.273, 0.3676, 0.3298, 0.3687, 0.2203, 0.3417, 0.1566, 0.3652, 0.158, 0.4794, 0.5278, 0.5475, 0.5911, 0.5937, 0.5925, 0.4794, 0.4207, 0.3687, 0.3298, 0.3687, 0.3342, 0.4908, 0.4163, 0.4908, 0.5303, 0.3417, 0.4775, 0.3676, 0.4682, 0.4943, 0.5278, 0.5475, 0.4775, 0.3676, 0.4207, 0.3687, 0.4163, 0.4908, 0.4682, 0.4943, 0.273, 0.3676, 0.2203, 0.3417, 0.2227, 0.5475, 0.2823, 0.4943, 0.3298, 0.3687, 0.273, 0.3676, 0.2823, 0.4943, 0.3342, 0.4908, 0.08323, 0.6384, 0.06999, 0.6854, 0.07786, 0.8104, 0.1277, 0.9067, 0.6805, 0.6854, 0.6727, 0.8104, 0.7628, 0.8104, 0.6805, 0.6854, 0.6673, 0.6384, 0.6228, 0.9067, 0.6727, 0.8104, 0.1104, 0.6434, 0.08323, 0.6384, 0.1277, 0.9067, 0.1825, 0.9469, 0.6673, 0.6384, 0.6402, 0.6434, 0.568, 0.9469, 0.6228, 0.9067, 0.1735, 0.7496, 0.1104, 0.6434, 0.1825, 0.9469, 0.1951, 0.9361, 0.6402, 0.6434, 0.577, 0.7496, 0.5554, 0.9361, 0.568, 0.9469, 0.2308, 0.7441, 0.1735, 0.7496, 0.1951, 0.9361, 0.2448, 0.9089, 0.577, 0.7496, 0.5197, 0.7441, 0.5058, 0.9089, 0.5554, 0.9361, 0.4125, 0.5954, 0.338, 0.5954, 0.341, 0.7366, 0.4095, 0.7366, 0.5197, 0.7441, 0.4685, 0.6339, 0.4625, 0.8295, 0.5058, 0.9089, 0.4685, 0.6339, 0.4125, 0.5954, 0.4095, 0.7366, 0.4625, 0.8295, 0.2821, 0.6339, 0.2308, 0.7441, 0.2448, 0.9089, 0.288, 0.8295, 0.338, 0.5954, 0.2821, 0.6339, 0.288, 0.8295, 0.341, 0.7366, 0.288, 0.8295, 0.341, 0.7366, 0.2448, 0.9089, 0.4095, 0.7366, 0.4625, 0.8295, 0.5058, 0.9089, 0.4095, 0.7366, 0.5058, 0.9089, 0.3753, 0.9089, 0.2448, 0.9089, 0.3753, 0.9089, 0.3753, 0.9361, 0.1951, 0.9361, 0.1951, 0.9361, 0.3753, 0.9361, 0.3753, 0.9469, 0.1825, 0.9469, 0.9576, 0.9469, 0.7628, 0.9469, 0.7628, 0.9067, 0.9028, 0.9067, 0.9028, 0.9067, 0.7628, 0.9067, 0.7628, 0.8104, 0.853, 0.8104, 0.7628, 0.5319, 0.7284, 0.5485, 0.6805, 0.6854, 0.7628, 0.5319, 0.6805, 0.6854, 0.8451, 0.6854, 0.7628, 0.3956, 0.7245, 0.3965, 0.7284, 0.5485, 0.7628, 0.5319, 0.7628, 0.3168, 0.717, 0.3084, 0.7245, 0.3965, 0.7628, 0.3956, 0.6606, 0.1059, 0.6724, 0.308, 0.717, 0.3084, 0.7628, 0.1313, 0.865, 0.1059, 0.8811, 0.1003, 0.7628, 0.1313, 0.8811, 0.1003, 0.6445, 0.1003, 0.717, 0.3084, 0.7628, 0.3168, 0.7628, 0.1313, 0.717, 0.3084, 0.7628, 0.1313, 0.6606, 0.1059, 0.717, 0.3084, 0.6724, 0.308, 0.6841, 0.398, 0.7245, 0.3965, 0.7245, 0.3965, 0.6841, 0.398, 0.6909, 0.5629, 0.7284, 0.5485, 0.7284, 0.5485, 0.6909, 0.5629, 0.6805, 0.6854, 0.7973, 0.5485, 0.7628, 0.5319, 0.8451, 0.6854, 0.8011, 0.3965, 0.7628, 0.3956, 0.7628, 0.5319, 0.7973, 0.5485, 0.8086, 0.3084, 0.7628, 0.3168, 0.7628, 0.3956, 0.8011, 0.3965, 0.03354, 0.3084, 0.07815, 0.308, 0.08989, 0.1059, 0.8086, 0.3084, 0.865, 0.1059, 0.7628, 0.1313, 0.5925, 0.4794, 0.5939, 0.3652, 0.5303, 0.3417, 0.5925, 0.4794, 0.5303, 0.3417, 0.5278, 0.5475, 0.158, 0.4794, 0.1595, 0.5937, 0.2227, 0.5475, 0.158, 0.4794, 0.2227, 0.5475, 0.2203, 0.3417, 0.1498, 0.476, 0.1501, 0.6174, 0.1595, 0.5937, 0.158, 0.4794, 0.6008, 0.476, 0.6011, 0.3346, 0.5939, 0.3652, 0.5925, 0.4794, 0.6008, 0.476, 0.6005, 0.6174, 0.6317, 0.5775, 0.6008, 0.476, 0.6317, 0.5775, 0.6266, 0.355, 0.1498, 0.476, 0.1495, 0.3346, 0.1239, 0.355, 0.1498, 0.476, 0.1239, 0.355, 0.1189, 0.5775, 0.7628, 0.9067, 0.6228, 0.9067, 0.6727, 0.8104, 0.7628, 0.8104, 0.7628, 0.9469, 0.568, 0.9469, 0.6228, 0.9067, 0.7628, 0.9067, 0.3753, 0.9361, 0.5554, 0.9361, 0.568, 0.9469, 0.3753, 0.9469, 0.3753, 0.9089, 0.5058, 0.9089, 0.5554, 0.9361, 0.3753, 0.9361, 0.3753, 0.9089, 0.2448, 0.9089, 0.341, 0.7366, 0.3753, 0.9089, 0.341, 0.7366, 0.4095, 0.7366, 0.7628, 0.8104, 0.853, 0.8104, 0.8451, 0.6854, 0.7628, 0.8104, 0.8451, 0.6854, 0.6805, 0.6854])
_ca = me_plane.color_attributes.new('Col', 'BYTE_COLOR', 'CORNER')
_ca.data.foreach_set('color', [1.0, 1.0, 1.0, 1.0, 1.0, 1.0, 1.0, 1.0, 1.0, 1.0, 1.0, 1.0, 1.0, 1.0, 1.0, 1.0, 1.0, 1.0, 1.0, 1.0, 1.0, 1.0, 1.0, 1.0, 1.0, 1.0, 1.0, 1.0, 1.0, 1.0, 1.0, 1.0, 1.0, 1.0, 1.0, 1.0, 1.0, 1.0, 1.0, 1.0, 1.0, 1.0, 1.0, 1.0, 1.0, 1.0, 1.0, 1.0, 1.0, 1.0, 1.0, 1.0, 1.0, 1.0, 1.0, 1.0, 1.0, 1.0, 1.0, 1.0, 1.0, 1.0, 1.0, 1.0, 1.0, 1.0, 1.0, 1.0, 1.0, 1.0, 1.0, 1.0, 1.0, 1.0, 1.0, 1.0, 1.0, 1.0, 1.0, 1.0, 1.0, 1.0, 1.0, 1.0, 1.0, 1.0, 1.0, 1.0, 1.0, 1.0, 1.0, 1.0, 1.0, 1.0, 1.0, 1.0, 1.0, 1.0, 1.0, 1.0, 1.0, 1.0, 1.0, 1.0, 1.0, 1.0, 1.0, 1.0, 1.0, 1.0, 1.0, 1.0, 1.0, 1.0, 1.0, 1.0, 1.0, 1.0, 1.0, 1.0, 1.0, 1.0, 1.0, 1.0, 1.0, 1.0, 1.0, 1.0, 1.0, 1.0, 1.0, 1.0, 1.0, 1.0, 1.0, 1.0, 1.0, 1.0, 1.0, 1.0, 1.0, 1.0, 1.0, 1.0, 1.0, 1.0, 1.0, 1.0, 1.0, 1.0, 1.0, 1.0, 1.0, 1.0, 1.0, 1.0, 1.0, 1.0, 1.0, 1.0, 1.0, 1.0, 1.0, 1.0, 1.0, 1.0, 1.0, 1.0, 1.0, 1.0, 1.0, 1.0, 1.0, 1.0, 1.0, 1.0, 1.0, 1.0, 1.0, 1.0, 1.0, 1.0, 1.0, 1.0, 1.0, 1.0, 1.0, 1.0, 1.0, 1.0, 1.0, 1.0, 1.0, 1.0, 1.0, 1.0, 1.0, 1.0, 1.0, 1.0, 1.0, 1.0, 1.0, 1.0, 1.0, 1.0, 1.0, 1.0, 1.0, 1.0, 1.0, 1.0, 1.0, 1.0, 1.0, 1.0, 1.0, 1.0, 1.0, 1.0, 1.0, 1.0, 1.0, 1.0, 1.0, 1.0, 1.0, 1.0, 1.0, 1.0, 1.0, 1.0, 1.0, 1.0, 1.0, 1.0, 1.0, 1.0, 1.0, 1.0, 1.0, 1.0, 1.0, 1.0, 1.0, 1.0, 1.0, 1.0, 1.0, 1.0, 1.0, 1.0, 1.0, 1.0, 1.0, 1.0, 1.0, 1.0, 1.0, 1.0, 1.0, 1.0, 1.0, 1.0, 1.0, 1.0, 1.0, 1.0, 1.0, 1.0, 1.0, 1.0, 1.0, 1.0, 1.0, 1.0, 1.0, 1.0, 1.0, 1.0, 1.0, 1.0, 1.0, 1.0, 1.0, 1.0, 1.0, 1.0, 1.0, 1.0, 1.0, 1.0, 1.0, 1.0, 1.0, 1.0, 1.0, 1.0, 1.0, 1.0, 1.0, 1.0, 1.0, 1.0, 1.0, 1.0, 1.0, 1.0, 1.0, 1.0, 1.0, 1.0, 1.0, 1.0, 1.0, 1.0, 1.0, 1.0, 1.0, 1.0, 1.0, 1.0, 1.0, 1.0, 1.0, 1.0, 1.0, 1.0, 1.0, 1.0, 1.0, 1.0, 1.0, 1.0, 1.0, 1.0, 1.0, 1.0, 1.0, 1.0, 1.0, 1.0, 1.0, 1.0, 1.0, 1.0, 1.0, 1.0, 1.0, 1.0, 1.0, 1.0, 1.0, 1.0, 1.0, 1.0, 1.0, 1.0, 1.0, 1.0, 1.0, 1.0, 1.0, 1.0, 1.0, 1.0, 1.0, 1.0, 1.0, 1.0, 1.0, 1.0, 1.0, 1.0, 1.0, 1.0, 1.0, 1.0, 1.0, 1.0, 1.0, 1.0, 1.0, 1.0, 1.0, 1.0, 1.0, 1.0, 1.0, 1.0, 1.0, 1.0, 1.0, 1.0, 1.0, 1.0, 1.0, 1.0, 1.0, 1.0, 1.0, 1.0, 1.0, 1.0, 1.0, 1.0, 1.0, 1.0, 1.0, 1.0, 1.0, 1.0, 1.0, 1.0, 1.0, 1.0, 1.0, 1.0, 1.0, 1.0, 1.0, 1.0, 1.0, 1.0, 1.0, 1.0, 1.0, 1.0, 1.0, 1.0, 1.0, 1.0, 1.0, 1.0, 1.0, 1.0, 1.0, 1.0, 1.0, 1.0, 1.0, 1.0, 1.0, 1.0, 1.0, 1.0, 1.0, 1.0, 1.0, 1.0, 1.0, 1.0, 1.0, 1.0, 1.0, 1.0, 1.0, 1.0, 1.0, 1.0, 1.0, 1.0, 1.0, 1.0, 1.0, 1.0, 1.0, 1.0, 1.0, 1.0, 1.0, 1.0, 1.0, 1.0, 1.0, 1.0, 1.0, 1.0, 1.0, 1.0, 1.0, 1.0, 1.0, 1.0, 1.0, 1.0, 1.0, 1.0, 1.0, 1.0, 1.0, 1.0, 1.0, 1.0, 1.0, 1.0, 1.0, 1.0, 1.0, 1.0, 1.0, 1.0, 1.0, 1.0, 1.0, 1.0, 1.0, 1.0, 1.0, 1.0, 1.0, 1.0, 1.0, 1.0, 1.0, 1.0, 1.0, 1.0, 1.0, 1.0, 1.0, 1.0, 1.0, 1.0, 1.0, 1.0, 1.0, 1.0, 1.0, 1.0, 1.0, 1.0, 1.0, 1.0, 1.0, 1.0, 1.0, 1.0, 1.0, 1.0, 1.0, 1.0, 1.0, 1.0, 1.0, 1.0, 1.0, 1.0, 1.0, 1.0, 1.0, 1.0, 1.0, 1.0, 1.0, 1.0, 1.0, 1.0, 1.0, 1.0, 1.0, 1.0, 1.0, 1.0, 1.0, 1.0, 1.0, 1.0, 1.0, 1.0, 1.0, 1.0, 1.0, 1.0, 1.0, 1.0, 1.0, 1.0, 1.0, 1.0, 1.0, 1.0, 1.0, 1.0, 1.0, 1.0, 1.0, 1.0, 1.0, 1.0, 1.0, 1.0, 1.0, 1.0, 1.0, 1.0, 1.0, 1.0, 1.0, 1.0, 1.0, 1.0, 1.0, 1.0, 1.0, 1.0, 1.0, 1.0, 1.0, 1.0, 1.0, 1.0, 1.0, 1.0, 1.0, 1.0, 1.0, 1.0, 1.0, 1.0, 1.0, 1.0, 1.0, 1.0, 1.0, 1.0, 1.0, 1.0, 1.0, 1.0, 1.0, 1.0, 1.0, 1.0, 1.0, 1.0, 1.0, 1.0, 1.0, 1.0, 1.0, 1.0, 1.0, 1.0, 1.0, 1.0, 1.0, 1.0, 1.0, 1.0, 1.0, 1.0, 1.0, 1.0, 1.0, 1.0, 1.0, 1.0, 1.0, 1.0, 1.0, 1.0, 1.0, 1.0, 1.0, 1.0, 1.0, 1.0, 1.0, 1.0, 1.0, 1.0, 1.0, 1.0, 1.0, 1.0, 1.0, 1.0, 1.0, 1.0, 1.0, 1.0, 1.0, 1.0, 1.0, 1.0, 1.0, 1.0, 1.0, 1.0, 1.0, 1.0, 1.0, 1.0, 1.0, 1.0, 1.0, 1.0, 1.0, 1.0, 1.0, 1.0, 1.0, 1.0, 1.0, 1.0, 1.0, 1.0, 1.0, 1.0, 1.0, 1.0, 1.0, 1.0, 1.0, 1.0, 1.0, 1.0, 1.0, 1.0, 1.0, 1.0, 1.0, 1.0, 1.0, 1.0, 1.0, 1.0, 1.0, 1.0, 1.0, 1.0, 1.0, 1.0, 1.0, 1.0, 1.0, 1.0, 1.0, 1.0, 1.0, 1.0, 1.0, 1.0, 1.0, 1.0, 1.0, 1.0, 1.0, 1.0, 1.0, 1.0, 1.0, 1.0, 1.0, 1.0, 1.0, 1.0, 1.0, 1.0, 1.0, 1.0, 1.0, 1.0, 1.0, 1.0, 1.0, 1.0, 1.0, 1.0, 1.0, 1.0, 1.0, 1.0, 1.0, 1.0, 1.0, 1.0, 1.0, 1.0, 1.0, 1.0, 1.0, 1.0, 1.0, 1.0, 1.0, 1.0, 1.0, 1.0, 1.0, 1.0, 1.0, 1.0, 1.0, 1.0, 1.0, 1.0, 1.0, 1.0, 1.0, 1.0, 1.0, 1.0, 1.0, 1.0, 1.0, 1.0, 1.0, 1.0, 1.0, 1.0, 1.0, 1.0, 1.0, 1.0, 1.0, 1.0, 1.0, 1.0, 1.0, 1.0, 1.0, 1.0, 1.0, 1.0, 1.0, 1.0, 1.0, 1.0, 1.0, 1.0, 1.0, 1.0, 1.0, 1.0, 1.0, 1.0, 1.0, 1.0, 1.0, 1.0, 1.0, 1.0, 1.0, 1.0, 1.0, 1.0, 1.0, 1.0, 1.0, 1.0, 1.0, 1.0, 1.0, 1.0, 1.0, 1.0, 1.0, 1.0, 1.0, 1.0, 1.0, 1.0, 1.0, 1.0, 1.0, 1.0, 1.0, 1.0, 1.0, 1.0, 1.0, 1.0, 1.0, 1.0, 1.0, 1.0, 1.0, 1.0, 1.0, 1.0, 1.0, 1.0, 1.0, 1.0, 1.0, 1.0, 1.0, 1.0, 1.0, 1.0, 1.0, 1.0, 1.0, 1.0, 1.0, 1.0, 1.0, 1.0, 1.0, 1.0, 1.0, 1.0, 1.0, 1.0, 1.0, 1.0, 1.0, 1.0, 1.0, 1.0, 1.0, 1.0, 1.0, 1.0, 1.0, 1.0, 1.0, 1.0, 1.0, 1.0, 1.0, 1.0, 1.0, 1.0, 1.0, 1.0, 1.0, 1.0, 1.0, 1.0, 1.0, 1.0, 1.0, 1.0, 1.0, 1.0, 1.0, 1.0, 1.0, 1.0, 1.0, 1.0, 1.0, 1.0, 1.0, 1.0, 1.0, 1.0, 1.0, 1.0, 1.0, 1.0, 1.0, 1.0, 1.0, 1.0, 1.0, 1.0, 1.0, 1.0, 1.0, 1.0, 1.0, 1.0, 1.0, 1.0, 1.0, 1.0, 1.0, 1.0, 1.0, 1.0, 1.0, 1.0, 1.0, 1.0, 1.0, 1.0, 1.0, 1.0, 1.0, 1.0, 1.0, 1.0, 1.0, 1.0, 1.0, 1.0, 1.0, 1.0, 1.0, 1.0, 1.0, 1.0, 1.0, 1.0, 1.0, 1.0, 1.0, 1.0, 1.0, 1.0, 1.0, 1.0, 1.0, 1.0, 1.0, 1.0, 1.0, 1.0, 1.0, 1.0, 1.0, 1.0, 1.0, 1.0, 1.0, 1.0, 1.0, 1.0, 1.0, 1.0, 1.0, 1.0, 1.0, 1.0, 1.0, 1.0, 1.0, 1.0, 1.0, 1.0, 1.0, 1.0, 1.0, 1.0, 1.0, 1.0, 1.0, 1.0, 1.0, 1.0, 1.0, 1.0, 1.0, 1.0, 1.0, 1.0, 1.0, 1.0, 1.0, 1.0, 1.0, 1.0, 1.0, 1.0, 1.0, 1.0, 1.0, 1.0, 1.0, 1.0, 1.0, 1.0, 1.0, 1.0, 1.0, 1.0, 1.0, 1.0, 1.0, 1.0, 1.0, 1.0, 1.0, 1.0, 1.0, 1.0, 1.0, 1.0, 1.0, 1.0, 1.0, 1.0, 1.0, 1.0, 1.0, 1.0, 1.0, 1.0, 1.0, 1.0, 1.0, 1.0, 1.0, 1.0, 1.0, 1.0, 1.0, 1.0, 1.0, 1.0, 1.0, 1.0, 1.0, 1.0, 1.0, 1.0, 1.0, 1.0, 1.0, 1.0, 1.0, 1.0, 1.0, 1.0, 1.0, 1.0, 1.0, 1.0, 1.0, 1.0, 1.0, 1.0, 1.0, 1.0, 1.0, 1.0, 1.0, 1.0, 1.0, 1.0, 1.0, 1.0, 1.0, 1.0, 1.0, 1.0, 1.0, 1.0, 1.0, 1.0, 1.0, 1.0, 1.0, 1.0, 1.0, 1.0, 1.0, 1.0, 1.0, 1.0, 1.0, 1.0, 1.0, 1.0, 1.0, 1.0, 1.0, 1.0, 1.0, 1.0, 1.0, 1.0, 1.0, 1.0, 1.0, 1.0, 1.0, 1.0, 1.0, 1.0, 1.0, 1.0, 1.0, 1.0, 1.0, 1.0, 1.0, 1.0, 1.0, 1.0, 1.0, 1.0, 1.0, 1.0, 1.0, 1.0, 1.0, 1.0, 1.0, 1.0, 1.0, 1.0, 1.0, 1.0, 1.0, 1.0, 1.0, 1.0, 1.0, 1.0, 1.0, 1.0, 1.0, 1.0, 1.0, 1.0, 1.0, 1.0, 1.0, 1.0, 1.0, 1.0, 1.0, 1.0, 1.0, 1.0, 1.0, 1.0, 1.0, 1.0, 1.0, 1.0, 1.0, 1.0, 1.0, 1.0, 1.0, 1.0, 1.0, 1.0, 1.0, 1.0, 1.0, 1.0, 1.0, 1.0, 1.0, 1.0, 1.0, 1.0, 1.0, 1.0, 1.0, 1.0, 1.0, 1.0, 1.0, 1.0, 1.0, 1.0, 1.0, 1.0, 1.0, 1.0, 1.0, 1.0, 1.0, 1.0, 1.0, 1.0, 1.0, 1.0, 1.0, 1.0, 1.0, 1.0, 1.0, 1.0, 1.0, 1.0, 1.0, 1.0, 1.0, 1.0, 1.0, 1.0, 1.0, 1.0, 1.0, 1.0, 1.0, 1.0, 1.0, 1.0, 1.0, 1.0, 1.0, 1.0, 1.0, 1.0, 1.0, 1.0, 1.0, 1.0, 1.0, 1.0, 1.0, 1.0, 1.0, 1.0, 1.0, 1.0, 1.0, 1.0, 1.0, 1.0, 1.0, 1.0, 1.0, 1.0, 1.0, 1.0, 1.0, 1.0, 1.0, 1.0, 1.0, 1.0, 1.0, 1.0, 1.0, 1.0, 1.0, 1.0, 1.0, 1.0, 1.0, 1.0, 1.0, 1.0, 1.0, 1.0, 1.0, 1.0, 1.0, 1.0, 1.0, 1.0, 1.0, 1.0, 1.0, 1.0, 1.0, 1.0, 1.0, 1.0, 1.0, 1.0, 1.0, 1.0, 1.0, 1.0, 1.0, 1.0, 1.0, 1.0, 1.0, 1.0, 1.0, 1.0, 1.0, 1.0, 1.0, 1.0, 1.0, 1.0, 1.0, 1.0, 1.0, 1.0, 1.0, 1.0, 1.0, 1.0, 1.0, 1.0, 1.0, 1.0, 1.0, 1.0, 1.0, 1.0, 1.0, 1.0, 1.0, 1.0, 1.0, 1.0, 1.0, 1.0, 1.0, 1.0, 1.0, 1.0, 1.0, 1.0, 1.0, 1.0, 1.0, 1.0, 1.0, 1.0, 1.0, 1.0, 1.0, 1.0, 1.0, 1.0, 1.0, 1.0, 1.0, 1.0, 1.0, 1.0, 1.0, 1.0, 1.0, 1.0, 1.0, 1.0, 1.0, 1.0, 1.0, 1.0, 1.0, 1.0, 1.0, 1.0, 1.0, 1.0, 1.0, 1.0, 1.0, 1.0, 1.0, 1.0, 1.0, 1.0, 1.0, 1.0, 1.0, 1.0, 1.0, 1.0, 1.0, 1.0, 1.0, 1.0, 1.0, 1.0, 1.0, 1.0, 1.0, 1.0, 1.0, 1.0, 1.0, 1.0, 1.0, 1.0, 1.0, 1.0, 1.0, 1.0, 1.0, 1.0, 1.0, 1.0, 1.0, 1.0, 1.0, 1.0, 1.0, 1.0, 1.0, 1.0, 1.0, 1.0, 1.0, 1.0, 1.0, 1.0, 1.0, 1.0, 1.0, 1.0, 1.0, 1.0, 1.0, 1.0, 1.0, 1.0, 1.0, 1.0, 1.0, 1.0, 1.0, 1.0, 1.0, 1.0, 1.0, 1.0, 1.0, 1.0, 1.0, 1.0, 1.0, 1.0, 1.0, 1.0, 1.0, 1.0, 1.0, 1.0, 1.0, 1.0, 1.0, 1.0, 1.0, 1.0, 1.0, 1.0, 1.0, 1.0, 1.0, 1.0, 1.0, 1.0, 1.0, 1.0, 1.0, 1.0, 1.0, 1.0, 1.0, 1.0, 1.0, 1.0, 1.0, 1.0, 1.0, 1.0, 1.0, 1.0, 1.0, 1.0, 1.0, 1.0, 1.0, 1.0, 1.0, 1.0, 1.0, 1.0, 1.0, 1.0, 1.0, 1.0, 1.0, 1.0, 1.0, 1.0, 1.0, 1.0, 1.0, 1.0, 1.0, 1.0, 1.0, 1.0, 1.0, 1.0, 1.0, 1.0, 1.0, 1.0, 1.0, 1.0, 1.0, 1.0, 1.0, 1.0, 1.0, 1.0, 1.0, 1.0, 1.0, 1.0, 1.0, 1.0, 1.0, 1.0, 1.0, 1.0, 1.0, 1.0, 1.0, 1.0, 1.0, 1.0, 1.0, 1.0, 1.0, 1.0, 1.0, 1.0, 1.0, 1.0, 1.0, 1.0, 1.0, 1.0, 1.0, 1.0, 1.0, 1.0, 1.0, 1.0, 1.0, 1.0, 1.0, 1.0, 1.0, 1.0, 1.0, 1.0, 1.0, 1.0, 1.0, 1.0, 1.0, 1.0, 1.0, 1.0, 1.0, 1.0, 1.0, 1.0, 1.0, 1.0, 1.0, 1.0, 1.0, 1.0, 1.0, 1.0, 1.0, 1.0, 1.0, 1.0, 1.0, 1.0, 1.0, 1.0, 1.0, 1.0, 1.0, 1.0, 1.0, 1.0, 1.0, 1.0, 1.0, 1.0, 1.0, 1.0, 1.0, 1.0, 1.0, 1.0, 1.0, 1.0, 1.0, 1.0, 1.0, 1.0, 1.0, 1.0, 1.0, 1.0, 1.0, 1.0, 1.0, 1.0, 1.0, 1.0, 1.0, 1.0, 1.0, 1.0, 1.0, 1.0, 1.0, 1.0, 1.0, 1.0, 1.0, 1.0, 1.0, 1.0, 1.0, 1.0, 1.0, 1.0, 1.0, 1.0, 1.0, 1.0, 1.0, 1.0, 1.0, 1.0, 1.0, 1.0, 1.0, 1.0, 1.0, 1.0, 1.0, 1.0, 1.0, 1.0, 1.0, 1.0, 1.0, 1.0, 1.0, 1.0, 1.0, 1.0, 1.0, 1.0, 1.0, 1.0, 1.0, 1.0, 1.0, 1.0, 1.0, 1.0, 1.0, 1.0, 1.0, 1.0, 1.0, 1.0, 1.0, 1.0, 1.0, 1.0, 1.0, 1.0, 1.0, 1.0, 1.0, 1.0, 1.0, 1.0, 1.0, 1.0, 1.0, 1.0, 1.0, 1.0, 1.0, 1.0, 1.0, 1.0, 1.0, 1.0, 1.0, 1.0, 1.0, 1.0, 1.0, 1.0, 1.0, 1.0, 1.0, 1.0, 1.0, 1.0, 1.0, 1.0, 1.0, 1.0, 1.0, 1.0, 1.0, 1.0, 1.0, 1.0, 1.0, 1.0, 1.0, 1.0, 1.0, 1.0, 1.0, 1.0, 1.0, 1.0, 1.0, 1.0, 1.0, 1.0, 1.0, 1.0, 1.0, 1.0, 1.0, 1.0, 1.0, 1.0, 1.0, 1.0, 1.0, 1.0, 1.0, 1.0, 1.0, 1.0, 1.0, 1.0, 1.0, 1.0, 1.0, 1.0, 1.0, 1.0, 1.0, 1.0, 1.0, 1.0, 1.0, 1.0, 1.0, 1.0, 1.0, 1.0, 1.0, 1.0, 1.0, 1.0, 1.0, 1.0, 1.0, 1.0, 1.0, 1.0, 1.0, 1.0, 1.0, 1.0, 1.0, 1.0, 1.0, 1.0, 1.0, 1.0, 1.0, 1.0, 1.0, 1.0, 1.0, 1.0, 1.0, 1.0, 1.0, 1.0, 1.0, 1.0, 1.0, 1.0, 1.0, 1.0, 1.0, 1.0, 1.0, 1.0, 1.0, 1.0, 1.0, 1.0, 1.0, 1.0, 1.0, 1.0, 1.0, 1.0, 1.0, 1.0, 1.0, 1.0, 1.0, 1.0, 1.0, 1.0, 1.0, 1.0, 1.0, 1.0, 1.0, 1.0, 1.0, 1.0, 1.0, 1.0, 1.0, 1.0, 1.0, 1.0, 1.0, 1.0, 1.0, 1.0, 1.0, 1.0, 1.0, 1.0, 1.0, 1.0, 1.0, 1.0, 1.0, 1.0, 1.0, 1.0, 1.0, 1.0, 1.0, 1.0, 1.0, 1.0, 1.0, 1.0, 1.0, 1.0, 1.0, 1.0, 1.0, 1.0, 1.0, 1.0, 1.0, 1.0, 1.0, 1.0, 1.0, 1.0, 1.0, 1.0, 1.0, 1.0, 1.0, 1.0, 1.0, 1.0, 1.0, 1.0, 1.0, 1.0, 1.0, 1.0, 1.0, 1.0, 1.0, 1.0, 1.0, 1.0, 1.0, 1.0, 1.0, 1.0, 1.0, 1.0, 1.0, 1.0, 1.0, 1.0, 1.0, 1.0, 1.0, 1.0, 1.0, 1.0, 1.0, 1.0, 1.0, 1.0, 1.0, 1.0, 1.0, 1.0, 1.0, 1.0, 1.0, 1.0, 1.0, 1.0, 1.0, 1.0, 1.0, 1.0, 1.0, 1.0, 1.0, 1.0, 1.0, 1.0, 1.0, 1.0])
me_plane.materials.append(mat_material)
me_plane.use_remesh_preserve_volume = False
me_plane.use_remesh_preserve_attributes = False
me_plane.use_mirror_vertex_groups = False
me_plane.update()

# ---- objects
ob_cube_008 = bpy.data.objects.new('Cube.008', me_cube_008)
ob_mesh_003 = bpy.data.objects.new('Mesh.003', me_mesh_003)
ob_mesh_002 = bpy.data.objects.new('Mesh.002', me_mesh_002)
ob_cube_007 = bpy.data.objects.new('Cube.007', me_cube_007)
ob_cube_006 = bpy.data.objects.new('Cube.006', me_cube_006)
ob_cube_005 = bpy.data.objects.new('Cube.005', me_cube_005)
ob_cube_004 = bpy.data.objects.new('Cube.004', me_cube_004)
ob_cube_003 = bpy.data.objects.new('Cube.003', me_cube_003)
ob_cube_002 = bpy.data.objects.new('Cube.002', me_cube_002)
ob_cube_001 = bpy.data.objects.new('Cube.001', me_cube_001)
ob_plane_001 = bpy.data.objects.new('Plane.001', me_plane_002)
ob_mesh_001 = bpy.data.objects.new('Mesh.001', me_mesh_001)
ob_mesh = bpy.data.objects.new('Mesh', me_mesh)
ob_cube = bpy.data.objects.new('Cube', me_cube)
ob_lamp_003 = bpy.data.objects.new('Lamp.003', light_lamp_003)
ob_lamp_002 = bpy.data.objects.new('Lamp.002', light_lamp_002)
ob_lamp_001 = bpy.data.objects.new('Lamp.001', light_lamp_001)
ob_lamp = bpy.data.objects.new('Lamp', light_lamp)
ob_plane = bpy.data.objects.new('Plane', me_plane)
ob_camera = bpy.data.objects.new('Camera', cam_camera)

# ---- transforms, parenting, visibility, modifiers, constraints
ob_cube_008.location = (2.777, -0.09559, -4.692)
ob_cube_008.rotation_euler = (1.571, 1.269e-08, 1.571)
ob_cube_008.scale = (1.148, 1.148, 1.148)
ob_cube_008.lock_rotations_4d = False
ob_cube_008.empty_display_type = 'ARROWS'
ob_cube_008.color = (0.0, 0.0, 0.0, 1.0)
ob_cube_008.lineart.crease_threshold = 0.0
ob_mesh_003.location = (1.313, -0.8178, -11.33)
ob_mesh_003.scale = (0.4725, 1.0, 0.4684)
ob_mesh_003.lock_rotations_4d = False
ob_mesh_003.empty_display_type = 'ARROWS'
ob_mesh_003.color = (0.0, 0.0, 0.0, 1.0)
ob_mesh_003.lineart.crease_threshold = 0.0
ob_mesh_002.location = (1.97, -0.1042, -5.835)
ob_mesh_002.scale = (1.0, 1.0, 0.4684)
ob_mesh_002.lock_rotations_4d = False
ob_mesh_002.empty_display_type = 'ARROWS'
ob_mesh_002.color = (0.0, 0.0, 0.0, 1.0)
ob_mesh_002.lineart.crease_threshold = 0.0
ob_cube_007.location = (4.032, -0.7985, -7.648)
ob_cube_007.rotation_euler = (1.571, 1.269e-08, 1.571)
ob_cube_007.lock_rotations_4d = False
ob_cube_007.empty_display_type = 'ARROWS'
ob_cube_007.color = (0.0, 0.0, 0.0, 1.0)
ob_cube_007.lineart.crease_threshold = 0.0
ob_cube_006.location = (1.228, -0.6168, -9.4)
ob_cube_006.rotation_euler = (1.571, -0.1111, 1.571)
ob_cube_006.scale = (1.0, 1.652, 0.5544)
ob_cube_006.lock_rotations_4d = False
ob_cube_006.empty_display_type = 'ARROWS'
ob_cube_006.color = (0.0, 0.0, 0.0, 1.0)
ob_cube_006.lineart.crease_threshold = 0.0
ob_cube_005.location = (1.077, -0.1681, -5.966)
ob_cube_005.rotation_euler = (1.454, 0.1745, 1.55)
ob_cube_005.scale = (1.0, 1.652, 0.4869)
ob_cube_005.lock_rotations_4d = False
ob_cube_005.empty_display_type = 'ARROWS'
ob_cube_005.color = (0.0, 0.0, 0.0, 1.0)
ob_cube_005.lineart.crease_threshold = 0.0
ob_cube_004.location = (0.8019, 0.2433, -4.51)
ob_cube_004.rotation_euler = (1.571, 1.269e-08, 1.571)
ob_cube_004.lock_rotations_4d = False
ob_cube_004.empty_display_type = 'ARROWS'
ob_cube_004.color = (0.0, 0.0, 0.0, 1.0)
ob_cube_004.lineart.crease_threshold = 0.0
ob_cube_003.location = (0.2358, 0.02156, -4.183)
ob_cube_003.rotation_euler = (1.571, 1.269e-08, 1.571)
ob_cube_003.scale = (0.8564, 1.0, 1.0)
ob_cube_003.lock_rotations_4d = False
ob_cube_003.empty_display_type = 'ARROWS'
ob_cube_003.color = (0.0, 0.0, 0.0, 1.0)
ob_cube_003.lineart.crease_threshold = 0.0
ob_cube_002.location = (0.03293, 2.472, -0.8377)
ob_cube_002.rotation_euler = (1.571, 1.269e-08, 1.571)
ob_cube_002.lock_rotations_4d = False
ob_cube_002.empty_display_type = 'ARROWS'
ob_cube_002.color = (0.0, 0.0, 0.0, 1.0)
ob_cube_002.lineart.crease_threshold = 0.0
ob_cube_001.location = (2.754, 0.339, -0.8371)
ob_cube_001.rotation_euler = (1.571, 1.571, 0.0)
ob_cube_001.scale = (1.529, 0.9279, 1.529)
ob_cube_001.lock_rotations_4d = False
ob_cube_001.empty_display_type = 'ARROWS'
ob_cube_001.color = (0.0, 0.0, 0.0, 1.0)
ob_cube_001.lineart.crease_threshold = 0.0
ob_plane_001.location = (2.548, -0.6048, -0.6445)
ob_plane_001.rotation_euler = (1.571, -0.1321, 0.0)
ob_plane_001.lock_rotations_4d = False
ob_plane_001.empty_display_type = 'ARROWS'
ob_plane_001.color = (0.0, 0.0, 0.0, 1.0)
ob_plane_001.lineart.crease_threshold = 0.0
ob_mesh_001.location = (1.97, -0.1042, -5.835)
ob_mesh_001.scale = (1.0, 1.0, 0.4684)
ob_mesh_001.lock_rotations_4d = False
ob_mesh_001.empty_display_type = 'ARROWS'
ob_mesh_001.color = (0.0, 0.0, 0.0, 1.0)
ob_mesh_001.lineart.crease_threshold = 0.0
ob_mesh.location = (6.174e-09, 0.2502, -0.1804)
ob_mesh.lock_rotations_4d = False
ob_mesh.empty_display_type = 'ARROWS'
ob_mesh.color = (0.0, 0.0, 0.0, 1.0)
ob_mesh.lineart.crease_threshold = 0.0
ob_cube.location = (0.008596, 1.78, 0.3385)
ob_cube.rotation_euler = (1.571, 0.6468, 1.571)
ob_cube.scale = (1.0, -1.0, 0.5818)
ob_cube.lock_rotations_4d = False
ob_cube.empty_display_type = 'ARROWS'
ob_cube.color = (0.0, 0.0, 0.0, 1.0)
ob_cube.lineart.crease_threshold = 0.0
ob_lamp_003.location = (-7.254, -10.18, 1.159)
ob_lamp_003.rotation_euler = (1.637, 0.8731, -0.4135)
ob_lamp_003.lock_rotations_4d = False
ob_lamp_003.empty_display_type = 'ARROWS'
ob_lamp_003.color = (0.0, 0.0, 0.0, 1.0)
ob_lamp_003.lineart.crease_threshold = 0.0
ob_lamp_002.location = (-5.431, 4.004, 7.52)
ob_lamp_002.rotation_euler = (-0.4923, 1.467e-08, 0.7305)
ob_lamp_002.lock_rotations_4d = False
ob_lamp_002.empty_display_type = 'ARROWS'
ob_lamp_002.color = (0.0, 0.0, 0.0, 1.0)
ob_lamp_002.lineart.crease_threshold = 0.0
ob_lamp_001.location = (2.858, 2.072, 9.338)
ob_lamp_001.rotation_euler = (-0.1842, 0.3592, -3.101e-09)
ob_lamp_001.lock_rotations_4d = False
ob_lamp_001.empty_display_type = 'ARROWS'
ob_lamp_001.color = (0.0, 0.0, 0.0, 1.0)
ob_lamp_001.lineart.crease_threshold = 0.0
ob_lamp.location = (9.659, -8.519, 8.099)
ob_lamp.rotation_euler = (0.9007, -8.356e-09, 0.68)
ob_lamp.lock_rotations_4d = False
ob_lamp.empty_display_type = 'ARROWS'
ob_lamp.color = (0.0, 0.0, 0.0, 1.0)
ob_lamp.lineart.crease_threshold = 0.0
ob_plane.location = (-7.617e-08, 0.4102, 1.405)
ob_plane.rotation_euler = (-0.1099, 2.039e-08, -3.142)
ob_plane.lock_rotations_4d = False
ob_plane.empty_display_type = 'ARROWS'
ob_plane.color = (0.0, 0.0, 0.0, 1.0)
ob_plane.lineart.crease_threshold = 0.0
ob_camera.location = (10.41, -19.12, -5.066)
ob_camera.rotation_euler = (1.6, 0.0767, 0.539)
ob_camera.lock_rotations_4d = False
ob_camera.empty_display_type = 'ARROWS'
ob_camera.color = (0.0, 0.0, 0.0, 1.0)
ob_camera.lineart.crease_threshold = 0.0

# ---- collection membership
col_collection_1.objects.link(ob_cube_008)
col_collection_1.objects.link(ob_mesh_003)
col_collection_1.objects.link(ob_mesh_002)
col_collection_1.objects.link(ob_cube_007)
col_collection_1.objects.link(ob_cube_006)
col_collection_1.objects.link(ob_cube_005)
col_collection_1.objects.link(ob_cube_004)
col_collection_1.objects.link(ob_cube_003)
col_collection_1.objects.link(ob_cube_002)
col_collection_1.objects.link(ob_cube_001)
col_collection_1.objects.link(ob_plane_001)
col_collection_1.objects.link(ob_mesh_001)
col_collection_1.objects.link(ob_mesh)
col_collection_1.objects.link(ob_cube)
col_collection_1.objects.link(ob_lamp_003)
col_collection_1.objects.link(ob_lamp_002)
col_collection_1.objects.link(ob_lamp_001)
col_collection_1.objects.link(ob_lamp)
col_collection_1.objects.link(ob_plane)
col_collection_1.objects.link(ob_camera)

# ---- scene / render settings (as saved in the file)
scene.camera = ob_camera
scene.frame_start = 1; scene.frame_end = 250; scene.frame_set(1)
scene.render.engine = 'BLENDER_EEVEE_NEXT'
scene.render.image_settings.file_format = 'JPEG'
scene.render.image_settings.color_mode = 'RGB'
scene.render.image_settings.compression = 90
scene.render.resolution_x = 640
scene.render.resolution_y = 480
scene.render.pixel_aspect_x = 100.0
scene.render.pixel_aspect_y = 100.0
scene.render.fps = 25
scene.render.dither_intensity = 0.0
scene.render.use_compositing = False
scene.render.use_sequencer = False
scene.render.use_file_extension = False
scene.render.bake_bias = 0.0
scene.render.use_stamp_time = False
scene.render.use_stamp_date = False
scene.render.use_stamp_frame = False
scene.render.use_stamp_camera = False
scene.render.use_stamp_scene = False
scene.render.use_stamp_filename = False
scene.render.use_stamp_render_time = False
scene.render.stamp_font_size = 0
scene.cycles.use_denoising = False
scene.cycles.samples = 10
scene.cycles.sampling_pattern = 'TABULATED_SOBOL'
scene.cycles.light_sampling_threshold = 0.0
scene.cycles.use_adaptive_sampling = False
scene.cycles.use_light_tree = False
scene.cycles.blur_glossy = 0.0
scene.cycles.volume_bounces = 1
scene.cycles.pixel_filter_type = 'GAUSSIAN'
scene.cycles.sample_clamp_indirect = 0.0
scene.view_settings.view_transform = 'Raw'
bpy.context.view_layer.update()
